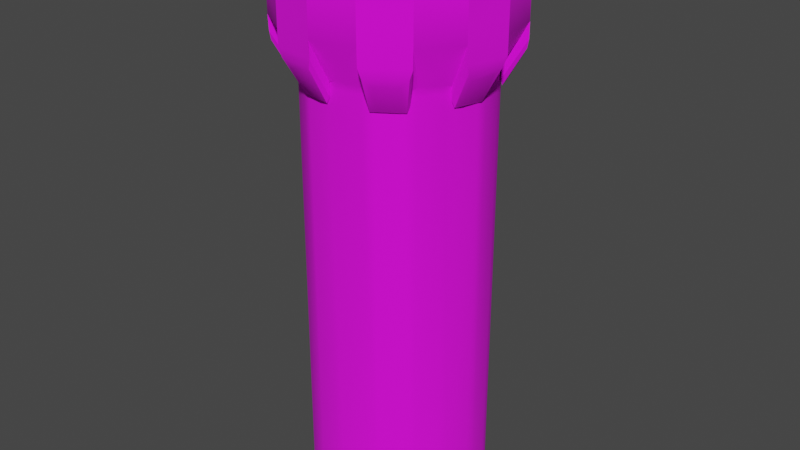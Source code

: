 # Source: tower.blend  (saved by Blender 2.90.8; exported with 4.5.12 LTS)
import bpy
from mathutils import Matrix  # noqa: F401  (used for matrix-valued properties, if any)

bpy.ops.wm.read_factory_settings(use_empty=True)
scene = bpy.context.scene
scene.name = 'Scene'

# ---- collections
col_collection = bpy.data.collections.new('Collection'); scene.collection.children.link(col_collection)

# ---- images (referenced by path relative to the original .blend; pixels are not part of the script)
import os
ASSET_DIR = os.environ.get("B2B_ASSET_DIR", "")  # directory of the original .blend (textures are referenced by path, not embedded)
HERE = os.path.dirname(os.path.abspath(__file__))  # packed textures are extracted next to this script under _unpacked/

def load_image(name, relpath, width, height, colorspace="sRGB"):
    """Load a texture the original file referenced (path relative to the .blend, or extracted next to this script)."""
    p = next((c for c in (os.path.join(HERE, relpath), os.path.join(ASSET_DIR, relpath)) if relpath and os.path.exists(c)), "")
    if p:
        img = bpy.data.images.load(p, check_existing=True)
        img.name = name
    else:  # same state as the original file: an image datablock whose file is absent (Cycles renders it pink)
        img = bpy.data.images.new(name, width, height)
        img.source = "FILE"
        img.filepath = "//" + (relpath or name)
    img.colorspace_settings.name = colorspace
    return img
img_material_001_base_color = load_image('Material.001 Base Color', 'tower_textrue.png', 1024, 1024, 'sRGB')

# ---- materials (node trees are filled in below, after node groups)
mat_material_001 = bpy.data.materials.new('Material.001')
mat_material_001.use_transparent_shadow = False

# ---- node groups
ng_auto_smooth = bpy.data.node_groups.new('Auto Smooth', 'GeometryNodeTree')
_s = ng_auto_smooth.interface.new_socket(name='Geometry', in_out='OUTPUT', socket_type='NodeSocketGeometry')
_s = ng_auto_smooth.interface.new_socket(name='Geometry', in_out='INPUT', socket_type='NodeSocketGeometry')
_s = ng_auto_smooth.interface.new_socket(name='Angle', in_out='INPUT', socket_type='NodeSocketFloat')
_s.subtype = 'ANGLE'
_s.min_value = 0.0
_s.max_value = 3.142
ng_auto_smooth.is_modifier = True
_N = ng_auto_smooth.nodes; _L = ng_auto_smooth.links
n0 = _N.new('NodeGroupOutput'); n0.name = 'Group Output'; n0.location = (480, -100)
n1 = _N.new('NodeGroupInput'); n1.name = 'Group Input'; n1.location = (-420, -300)
n2 = _N.new('NodeGroupInput'); n2.name = 'Group Input.001'; n2.location = (-60, -100)
n3 = _N.new('GeometryNodeSetShadeSmooth'); n3.name = 'Set Shade Smooth'; n3.location = (120, -100)
n3.domain = 'EDGE'
n4 = _N.new('GeometryNodeSetShadeSmooth'); n4.name = 'Set Shade Smooth.001'; n4.location = (300, -100)
n5 = _N.new('GeometryNodeInputMeshEdgeAngle'); n5.name = 'Edge Angle'; n5.location = (-420, -220)
n6 = _N.new('GeometryNodeInputEdgeSmooth'); n6.name = 'Is Edge Smooth'; n6.location = (-60, -160)
n7 = _N.new('GeometryNodeInputShadeSmooth'); n7.name = 'Is Face Smooth'; n7.location = (-240, -340)
n8 = _N.new('FunctionNodeBooleanMath'); n8.name = 'Boolean Math'; n8.location = (-60, -220)
n9 = _N.new('FunctionNodeCompare'); n9.name = 'Compare'; n9.location = (-240, -180)
n9.operation = 'LESS_EQUAL'
_L.new(n5.outputs[0], n9.inputs[0])
_L.new(n4.outputs[0], n0.inputs[0])
_L.new(n1.outputs[1], n9.inputs[1])
_L.new(n9.outputs[0], n8.inputs[0])
_L.new(n7.outputs[0], n8.inputs[1])
_L.new(n2.outputs[0], n3.inputs[0])
_L.new(n6.outputs[0], n3.inputs[1])
_L.new(n3.outputs[0], n4.inputs[0])
_L.new(n8.outputs[0], n3.inputs[2])
n0.is_active_output = True

# ---- material node trees
mat_material_001.use_nodes = True; mat_material_001.node_tree.nodes.clear()
_N = mat_material_001.node_tree.nodes; _L = mat_material_001.node_tree.links
n0 = _N.new('ShaderNodeBsdfPrincipled'); n0.name = 'Principled BSDF'; n0.location = (10, 300)
n0.distribution = 'GGX'
n0.subsurface_method = 'BURLEY'
n0.inputs[1].default_value = 0.01124
n0.inputs[2].default_value = 1.0
n0.inputs[3].default_value = 1.45
n0.inputs[13].default_value = 0.3539
n0.inputs[27].default_value = (0.0, 0.0, 0.0, 1.0)
n0.inputs[28].default_value = 1.0
n1 = _N.new('ShaderNodeOutputMaterial'); n1.name = 'Material Output'; n1.location = (300, 300)
n2 = _N.new('ShaderNodeTexImage'); n2.name = 'Image Texture'; n2.location = (-280, 270)
n2.image = img_material_001_base_color
_L.new(n0.outputs[0], n1.inputs[0])
_L.new(n2.outputs[0], n0.inputs[0])
n1.is_active_output = True

# ---- world
world_world = bpy.data.worlds.new('World'); scene.world = world_world
world_world.use_nodes = True; world_world.node_tree.nodes.clear()
_N = world_world.node_tree.nodes; _L = world_world.node_tree.links
n0 = _N.new('ShaderNodeOutputWorld'); n0.name = 'World Output'; n0.location = (300, 300)
n1 = _N.new('ShaderNodeBackground'); n1.name = 'Background'; n1.location = (10, 300)
n1.inputs[0].default_value = (0.05088, 0.05088, 0.05088, 1.0)
_L.new(n1.outputs[0], n0.inputs[0])
n0.is_active_output = True
world_world.color = (0.05088, 0.05088, 0.05088)
world_world.use_sun_shadow = False
world_world.sun_shadow_jitter_overblur = 0.0

# ---- meshes
me_cylinder = bpy.data.meshes.new('Cylinder')
me_cylinder.from_pydata([(-1.959e-08, 0.8925, 3.702), (0.3416, 0.8246, 3.7), (0.6311, 0.6311, 3.702), (0.8246, 0.3416, 3.702), (0.8925, -4.453e-08, 3.702), (0.8246, -0.3416, 3.702), (0.6311, -0.6311, 3.702), (0.3416, -0.8246, 3.702), (1.339e-07, -0.8925, 3.702), (-0.3416, -0.8246, 3.702), (-0.6311, -0.6311, 3.702), (-0.8246, -0.3416, 3.702), (-0.8925, 4.577e-09, 3.702), (-0.8246, 0.3416, 3.702), (-0.6311, 0.6311, 3.702), (-0.3416, 0.8246, 3.702), (0.3827, 0.9239, 3.702), (0.0, 1.0, 3.702), (0.7071, 0.7071, 3.702), (0.9239, 0.3827, 3.702), (1.0, -4.371e-08, 3.702), (0.9239, -0.3827, 3.702), (0.7071, -0.7071, 3.702), (0.3827, -0.9239, 3.702), (1.51e-07, -1.0, 3.702), (-0.3827, -0.9239, 3.702), (-0.7071, -0.7071, 3.702), (-0.9239, -0.3827, 3.702), (-1.0, 1.192e-08, 3.702), (-0.9239, 0.3827, 3.702), (-0.7071, 0.7071, 3.702), (-0.3827, 0.9239, 3.702), (-9.797e-09, 0.9463, 3.702), (0.3621, 0.8742, 3.702), (0.6691, 0.6691, 3.702), (0.8742, 0.3621, 3.702), (0.9463, -4.412e-08, 3.702), (0.8742, -0.3621, 3.702), (0.6691, -0.6691, 3.702), (0.3621, -0.8742, 3.702), (1.424e-07, -0.9463, 3.702), (-0.3621, -0.8742, 3.702), (-0.6691, -0.6691, 3.702), (-0.8742, -0.3621, 3.702), (-0.9463, 8.251e-09, 3.702), (-0.8742, 0.3621, 3.702), (-0.6691, 0.6691, 3.702), (-0.3621, 0.8742, 3.702), (0.3827, 0.9239, 3.982), (0.0, 1.0, 3.982), (0.9239, 0.3827, 3.982), (0.7071, 0.7071, 3.982), (0.9239, -0.3827, 3.982), (1.0, -4.371e-08, 3.982), (0.3827, -0.9239, 3.982), (0.7071, -0.7071, 3.982), (-0.3827, -0.9239, 3.982), (1.51e-07, -1.0, 3.982), (-0.9239, -0.3827, 3.982), (-0.7071, -0.7071, 3.982), (-0.9239, 0.3827, 3.982), (-1.0, 1.192e-08, 3.982), (-0.3827, 0.9239, 3.982), (-0.7071, 0.7071, 3.982), (0.1708, 0.8586, 3.701), (0.4863, 0.7278, 3.701), (0.7278, 0.4863, 3.702), (0.8586, 0.1708, 3.702), (0.8586, -0.1708, 3.702), (0.7278, -0.4863, 3.702), (0.4863, -0.7278, 3.702), (0.1708, -0.8586, 3.702), (-0.1708, -0.8586, 3.702), (-0.4863, -0.7278, 3.702), (-0.7278, -0.4863, 3.702), (-0.8586, -0.1708, 3.702), (-0.8586, 0.1708, 3.702), (-0.7278, 0.4863, 3.702), (-0.4863, 0.7278, 3.702), (-0.1708, 0.8586, 3.702), (0.0, 1.0, 3.341), (0.3827, 0.9239, 3.341), (0.7071, 0.7071, 3.341), (0.9239, 0.3827, 3.341), (1.0, -4.371e-08, 3.341), (0.9239, -0.3827, 3.341), (0.7071, -0.7071, 3.341), (0.3827, -0.9239, 3.341), (1.51e-07, -1.0, 3.341), (-0.3827, -0.9239, 3.341), (-0.7071, -0.7071, 3.341), (-0.9239, -0.3827, 3.341), (-1.0, 1.192e-08, 3.341), (-0.9239, 0.3827, 3.341), (-0.7071, 0.7071, 3.341), (-0.3827, 0.9239, 3.341), (0.0, 1.0, 3.341), (0.3827, 0.9239, 3.341), (0.3827, 0.9239, 3.702), (0.0, 1.0, 3.702), (0.7071, 0.7071, 3.702), (0.7071, 0.7071, 3.341), (0.9239, 0.3827, 3.341), (0.9239, 0.3827, 3.702), (1.0, -4.371e-08, 3.702), (1.0, -4.371e-08, 3.341), (0.9239, -0.3827, 3.341), (0.9239, -0.3827, 3.702), (0.7071, -0.7071, 3.702), (0.7071, -0.7071, 3.341), (0.3827, -0.9239, 3.341), (0.3827, -0.9239, 3.702), (1.51e-07, -1.0, 3.702), (1.51e-07, -1.0, 3.341), (-0.3827, -0.9239, 3.341), (-0.3827, -0.9239, 3.702), (-0.7071, -0.7071, 3.702), (-0.7071, -0.7071, 3.341), (-0.9239, -0.3827, 3.341), (-0.9239, -0.3827, 3.702), (-1.0, 1.192e-08, 3.702), (-1.0, 1.192e-08, 3.341), (-0.9239, 0.3827, 3.341), (-0.9239, 0.3827, 3.702), (-0.7071, 0.7071, 3.702), (-0.7071, 0.7071, 3.341), (-0.3827, 0.9239, 3.341), (-0.3827, 0.9239, 3.702), (-1.0, 1.192e-08, 3.982), (0.3827, 0.9239, 3.982), (0.0, 1.0, 3.982), (0.9239, 0.3827, 3.982), (0.7071, 0.7071, 3.982), (0.9239, -0.3827, 3.982), (1.0, -4.371e-08, 3.982), (0.3827, -0.9239, 3.982), (0.7071, -0.7071, 3.982), (-0.3827, -0.9239, 3.982), (1.51e-07, -1.0, 3.982), (-0.9239, -0.3827, 3.982), (-0.7071, -0.7071, 3.982), (-0.9239, 0.3827, 3.982), (-0.3827, 0.9239, 3.982), (-0.7071, 0.7071, 3.982), (-3.643e-08, 0.8002, 2.984), (0.3062, 0.7393, 2.984), (0.5658, 0.5658, 2.984), (0.7393, 0.3062, 2.984), (0.8002, -4.523e-08, 2.984), (0.7393, -0.3062, 2.984), (0.5658, -0.5658, 2.984), (0.3062, -0.7393, 2.984), (1.191e-07, -0.8002, 2.984), (-0.3062, -0.7393, 2.984), (-0.5658, -0.5658, 2.984), (-0.7393, -0.3062, 2.984), (-0.8002, -1.736e-09, 2.984), (-0.7393, 0.3062, 2.984), (-0.5658, 0.5658, 2.984), (-0.3062, 0.7393, 2.984), (0.3827, 0.9239, 3.485), (1.194e-07, 1.0, 3.485), (0.7071, 0.7071, 3.485), (0.9239, 0.3827, 3.485), (1.0, -4.371e-08, 3.485), (0.9239, -0.3827, 3.485), (0.7071, -0.7071, 3.485), (0.3827, -0.9239, 3.485), (2.704e-07, -1.0, 3.485), (-0.3827, -0.9239, 3.485), (-0.7071, -0.7071, 3.485), (-0.9239, -0.3827, 3.485), (-1.0, 1.192e-08, 3.485), (-0.9239, 0.3827, 3.485), (-0.7071, 0.7071, 3.485), (-0.3827, 0.9239, 3.485), (-1.0, 1.192e-08, 3.765), (0.3827, 0.9239, 3.765), (1.194e-07, 1.0, 3.765), (0.9239, 0.3827, 3.765), (0.7071, 0.7071, 3.765), (0.9239, -0.3827, 3.765), (1.0, -4.371e-08, 3.765), (0.3827, -0.9239, 3.765), (0.7071, -0.7071, 3.765), (-0.3827, -0.9239, 3.765), (2.704e-07, -1.0, 3.765), (-0.9239, -0.3827, 3.765), (-0.7071, -0.7071, 3.765), (-0.9239, 0.3827, 3.765), (-0.3827, 0.9239, 3.765), (-0.7071, 0.7071, 3.765), (0.07578, 0.9472, 3.056), (6.81e-08, 0.9938, 3.203), (0.0222, 0.9827, 3.127), (0.2925, 0.9041, 3.056), (0.3804, 0.9243, 3.203), (0.3556, 0.9182, 3.127), (0.7233, 0.6162, 3.056), (0.7027, 0.7027, 3.203), (0.7106, 0.6792, 3.127), (0.8461, 0.4325, 3.056), (0.9226, 0.3846, 3.203), (0.9007, 0.3978, 3.127), (0.9472, -0.07578, 3.056), (1.0, -4.371e-08, 3.19), (0.9845, -0.0222, 3.123), (0.9041, -0.2925, 3.056), (0.9254, -0.3753, 3.201), (0.9185, -0.3541, 3.126), (0.6162, -0.7233, 3.056), (0.7027, -0.7027, 3.203), (0.6792, -0.7106, 3.127), (0.4325, -0.8461, 3.056), (0.3846, -0.9226, 3.203), (0.3978, -0.9007, 3.127), (-0.07578, -0.9472, 3.056), (2.192e-07, -0.9938, 3.203), (-0.0222, -0.9827, 3.127), (-0.2925, -0.9041, 3.056), (-0.3804, -0.9243, 3.203), (-0.3556, -0.9182, 3.127), (-0.7233, -0.6162, 3.056), (-0.7027, -0.7027, 3.203), (-0.7106, -0.6792, 3.127), (-0.8461, -0.4325, 3.056), (-0.9226, -0.3846, 3.203), (-0.9007, -0.3978, 3.127), (-0.9472, 0.07578, 3.056), (-1.0, 1.192e-08, 3.19), (-0.9845, 0.0222, 3.123), (-0.9041, 0.2925, 3.056), (-0.9254, 0.3753, 3.201), (-0.9185, 0.3541, 3.126), (-0.6162, 0.7233, 3.056), (-0.7027, 0.7027, 3.203), (-0.6792, 0.7106, 3.127), (-0.4325, 0.8461, 3.056), (-0.3846, 0.9226, 3.203), (-0.3978, 0.9007, 3.127), (0.07578, 0.8229, 2.834), (2.66e-08, 0.8002, 2.869), (0.0222, 0.8068, 2.816), (0.2449, 0.7892, 2.834), (0.3062, 0.7393, 2.869), (0.2883, 0.7539, 2.816), (0.6354, 0.5283, 2.834), (0.5658, 0.5658, 2.869), (0.5862, 0.5548, 2.816), (0.7312, 0.3849, 2.834), (0.7393, 0.3062, 2.869), (0.7369, 0.3293, 2.816), (0.8002, -4.523e-08, 2.827), (0.8229, -0.07578, 2.834), (0.8068, -0.0222, 2.804), (0.7892, -0.2449, 2.834), (0.7393, -0.3062, 2.874), (0.7539, -0.2883, 2.818), (0.5658, -0.5658, 2.869), (0.5283, -0.6354, 2.834), (0.5548, -0.5862, 2.816), (0.3849, -0.7312, 2.834), (0.3062, -0.7393, 2.869), (0.3293, -0.7369, 2.816), (1.821e-07, -0.8002, 2.869), (-0.07578, -0.8229, 2.834), (-0.02219, -0.8068, 2.816), (-0.2449, -0.7892, 2.834), (-0.3062, -0.7393, 2.869), (-0.2883, -0.7539, 2.816), (-0.5658, -0.5658, 2.869), (-0.6354, -0.5283, 2.834), (-0.5862, -0.5548, 2.816), (-0.7312, -0.3849, 2.834), (-0.7393, -0.3062, 2.869), (-0.7369, -0.3293, 2.816), (-0.8002, -1.736e-09, 2.827), (-0.8229, 0.07578, 2.834), (-0.8068, 0.0222, 2.804), (-0.7892, 0.2449, 2.834), (-0.7393, 0.3062, 2.874), (-0.7539, 0.2883, 2.818), (-0.5658, 0.5658, 2.869), (-0.5283, 0.6354, 2.834), (-0.5548, 0.5862, 2.816), (-0.3849, 0.7312, 2.834), (-0.3062, 0.7393, 2.869), (-0.3293, 0.7369, 2.816), (0.3416, 0.8246, 3.81), (0.3243, 0.8352, 3.859), (0.01996, 0.8957, 3.859), (-1.959e-08, 0.8925, 3.81), (0.8246, 0.3416, 3.81), (0.8199, 0.3612, 3.859), (0.6475, 0.6193, 3.859), (0.6311, 0.6311, 3.81), (0.8246, -0.3416, 3.81), (0.8352, -0.3243, 3.859), (0.8957, -0.01996, 3.859), (0.8925, -4.453e-08, 3.81), (0.3416, -0.8246, 3.81), (0.3612, -0.8199, 3.859), (0.6193, -0.6475, 3.859), (0.6311, -0.6311, 3.81), (-0.3243, -0.8352, 3.859), (-0.3416, -0.8246, 3.81), (-0.01996, -0.8957, 3.859), (1.339e-07, -0.8925, 3.81), (-0.8246, -0.3416, 3.81), (-0.8199, -0.3612, 3.859), (-0.6475, -0.6193, 3.859), (-0.6311, -0.6311, 3.81), (-0.8246, 0.3416, 3.81), (-0.8352, 0.3243, 3.859), (-0.8957, 0.01996, 3.859), (-0.8925, 4.577e-09, 3.81), (-0.3612, 0.8199, 3.859), (-0.3416, 0.8246, 3.81), (-0.6193, 0.6475, 3.859), (-0.6311, 0.6311, 3.81), (0.01996, 0.9351, 3.963), (-7.599e-09, 0.9583, 3.982), (0.3667, 0.8854, 3.982), (0.3394, 0.8716, 3.963), (0.6753, 0.6471, 3.963), (0.6776, 0.6776, 3.982), (0.8854, 0.3667, 3.982), (0.8563, 0.3763, 3.963), (0.9351, -0.01996, 3.963), (0.9583, -4.403e-08, 3.982), (0.8854, -0.3667, 3.982), (0.8716, -0.3394, 3.963), (0.6471, -0.6753, 3.963), (0.6776, -0.6776, 3.982), (0.3667, -0.8854, 3.982), (0.3763, -0.8563, 3.963), (-0.01996, -0.9351, 3.963), (1.443e-07, -0.9583, 3.982), (-0.3394, -0.8716, 3.963), (-0.3667, -0.8854, 3.982), (-0.6753, -0.6471, 3.963), (-0.6776, -0.6776, 3.982), (-0.8854, -0.3667, 3.982), (-0.8563, -0.3763, 3.963), (-0.9351, 0.01996, 3.963), (-0.9583, 9.075e-09, 3.982), (-0.8854, 0.3667, 3.982), (-0.8716, 0.3394, 3.963), (-0.6471, 0.6753, 3.963), (-0.6776, 0.6776, 3.982), (-0.3667, 0.8854, 3.982), (-0.3763, 0.8563, 3.963), (0.04904, 0.7904, 2.934), (-0.04904, 0.7904, 2.934), (-0.05989, 0.8034, 3.011), (0.2572, 0.749, 2.934), (0.3679, 0.727, 3.006), (0.3478, 0.7115, 2.934), (0.5242, 0.5936, 2.934), (0.5257, 0.6104, 3.011), (0.5936, 0.5242, 2.934), (0.7742, 0.2539, 3.006), (0.749, 0.2572, 2.934), (0.7115, 0.3478, 2.934), (0.7904, 0.04904, 2.934), (0.8034, 0.05989, 3.011), (0.7904, -0.04904, 2.934), (0.727, -0.3679, 3.006), (0.7115, -0.3478, 2.934), (0.749, -0.2572, 2.934), (0.5936, -0.5242, 2.934), (0.6104, -0.5257, 3.011), (0.5242, -0.5936, 2.934), (0.2539, -0.7742, 3.006), (0.2572, -0.749, 2.934), (0.3478, -0.7115, 2.934), (0.04904, -0.7904, 2.934), (0.05989, -0.8034, 3.011), (-0.04904, -0.7904, 2.934), (-0.3679, -0.727, 3.006), (-0.3478, -0.7115, 2.934), (-0.2572, -0.749, 2.934), (-0.5242, -0.5936, 2.934), (-0.5257, -0.6104, 3.011), (-0.5936, -0.5242, 2.934), (-0.7742, -0.2539, 3.006), (-0.749, -0.2572, 2.934), (-0.7115, -0.3478, 2.934), (-0.7904, -0.04904, 2.934), (-0.8034, -0.05989, 3.011), (-0.7904, 0.04904, 2.934), (-0.727, 0.3679, 3.006), (-0.7115, 0.3478, 2.934), (-0.749, 0.2572, 2.934), (-0.5936, 0.5242, 2.934), (-0.6104, 0.5257, 3.011), (-0.5242, 0.5936, 2.934), (-0.3478, 0.7115, 2.934), (-0.2539, 0.7742, 3.006), (-0.2572, 0.749, 2.934), (0.04904, 0.7904, -0.9159), (-7.544e-08, 0.7492, -0.9659), (-0.04904, 0.7904, -0.9159), (0.2572, 0.749, -0.9159), (0.3478, 0.7115, -0.9159), (0.2867, 0.6922, -0.9659), (0.5242, 0.5936, -0.9159), (0.5936, 0.5242, -0.9159), (0.5298, 0.5298, -0.9659), (0.7115, 0.3478, -0.9159), (0.749, 0.2572, -0.9159), (0.6922, 0.2867, -0.9659), (0.7904, 0.04904, -0.9159), (0.7904, -0.04904, -0.9159), (0.7492, -4.47e-08, -0.9659), (0.749, -0.2572, -0.9159), (0.7115, -0.3478, -0.9159), (0.6922, -0.2867, -0.9659), (0.5936, -0.5242, -0.9159), (0.5242, -0.5936, -0.9159), (0.5298, -0.5298, -0.9659), (0.3478, -0.7115, -0.9159), (0.2572, -0.749, -0.9159), (0.2867, -0.6922, -0.9659), (0.04904, -0.7904, -0.9159), (-0.04904, -0.7904, -0.9159), (8.103e-08, -0.7492, -0.9659), (-0.2572, -0.749, -0.9159), (-0.3478, -0.7115, -0.9159), (-0.2867, -0.6922, -0.9659), (-0.5242, -0.5936, -0.9159), (-0.5936, -0.5242, -0.9159), (-0.5298, -0.5298, -0.9659), (-0.7115, -0.3478, -0.9159), (-0.749, -0.2572, -0.9159), (-0.6922, -0.2867, -0.9659), (-0.7904, -0.04904, -0.9159), (-0.7904, 0.04904, -0.9159), (-0.7492, -1.211e-08, -0.9659), (-0.749, 0.2572, -0.9159), (-0.7115, 0.3478, -0.9159), (-0.6922, 0.2867, -0.9659), (-0.5936, 0.5242, -0.9159), (-0.5242, 0.5936, -0.9159), (-0.5298, 0.5298, -0.9659), (-0.3478, 0.7115, -0.9159), (-0.2572, 0.749, -0.9159), (-0.2867, 0.6922, -0.9659), (0.1587, 0.798, 3.638), (0.1708, 0.8586, 3.7), (-1.232e-07, 0.8925, 3.701), (-8.91e-06, 0.8296, 3.638), (0.452, 0.6765, 3.638), (0.4863, 0.7278, 3.7), (0.3416, 0.8246, 3.699), (0.3175, 0.7665, 3.639), (0.6765, 0.452, 3.639), (0.7278, 0.4863, 3.701), (0.6311, 0.6311, 3.701), (0.5866, 0.5866, 3.638), (0.798, 0.1587, 3.639), (0.8586, 0.1708, 3.701), (0.8246, 0.3416, 3.701), (0.7664, 0.3175, 3.639), (0.798, -0.1588, 3.639), (0.8586, -0.1708, 3.701), (0.8925, -2.938e-07, 3.701), (0.8296, -1.552e-05, 3.639), (0.6765, -0.4521, 3.639), (0.7278, -0.4863, 3.701), (0.8246, -0.3416, 3.701), (0.7664, -0.3175, 3.639), (0.452, -0.6765, 3.639), (0.4863, -0.7278, 3.701), (0.6311, -0.6311, 3.701), (0.5866, -0.5866, 3.639), (0.1587, -0.798, 3.639), (0.1708, -0.8586, 3.701), (0.3416, -0.8246, 3.701), (0.3175, -0.7665, 3.639), (-0.1587, -0.798, 3.639), (-0.1708, -0.8586, 3.701), (3.016e-08, -0.8925, 3.701), (-6.326e-06, -0.8296, 3.639), (-0.4521, -0.6765, 3.639), (-0.4863, -0.7278, 3.701), (-0.3416, -0.8246, 3.701), (-0.3175, -0.7665, 3.639), (-0.6765, -0.4521, 3.639), (-0.7278, -0.4863, 3.701), (-0.6311, -0.6311, 3.701), (-0.5866, -0.5866, 3.639), (-0.798, -0.1588, 3.639), (-0.8586, -0.1708, 3.701), (-0.8246, -0.3416, 3.701), (-0.7665, -0.3175, 3.639), (-0.798, 0.1587, 3.639), (-0.8586, 0.1708, 3.701), (-0.8925, -2.447e-07, 3.701), (-0.8296, -1.547e-05, 3.639), (-0.6765, 0.452, 3.639), (-0.7278, 0.4863, 3.701), (-0.8246, 0.3416, 3.701), (-0.7665, 0.3175, 3.639), (-0.4521, 0.6765, 3.639), (-0.4863, 0.7278, 3.701), (-0.6311, 0.6311, 3.701), (-0.5866, 0.5866, 3.639), (-0.1587, 0.798, 3.639), (-0.1708, 0.8586, 3.701), (-0.3416, 0.8246, 3.701), (-0.3175, 0.7664, 3.639)], [], [(55, 54, 135, 136), (81, 16, 18, 82), (374, 376, 424, 422), (83, 19, 20, 84), (92, 28, 120, 121), (85, 21, 22, 86), (53, 52, 133, 134), (87, 23, 24, 88), (373, 371, 150, 151), (89, 25, 26, 90), (19, 83, 102, 103), (91, 27, 28, 92), (51, 50, 131, 132), (93, 29, 30, 94), (72, 8, 482, 481), (368, 370, 418, 416), (95, 31, 17, 80), (391, 389, 156, 157), (44, 12, 315, 345), (33, 34, 18, 16), (35, 19, 50, 326), (35, 36, 20, 19), (37, 38, 22, 21), (36, 4, 299, 329), (39, 40, 24, 23), (15, 47, 350, 317), (41, 42, 26, 25), (325, 326, 50, 51), (43, 44, 28, 27), (50, 19, 103, 131), (45, 46, 30, 29), (47, 31, 62, 350), (47, 32, 17, 31), (15, 79, 0, 32, 47), (42, 10, 311, 341), (13, 77, 14, 46, 45), (294, 293, 327, 324), (11, 75, 12, 44, 43), (349, 350, 62, 63), (9, 73, 10, 42, 41), (34, 2, 295, 325), (7, 71, 8, 40, 39), (12, 76, 13, 312, 315), (5, 69, 6, 38, 37), (345, 346, 60, 61), (3, 67, 4, 36, 35), (40, 8, 307, 337), (1, 65, 2, 34, 33), (318, 316, 351, 348), (33, 16, 48, 322), (18, 34, 325, 51), (37, 21, 52, 330), (39, 23, 54, 334), (41, 25, 56, 339), (43, 27, 58, 342), (45, 29, 60, 346), (30, 46, 349, 63), (46, 14, 319, 349), (13, 45, 346, 312), (11, 43, 342, 308), (9, 41, 339, 305), (7, 39, 334, 300), (5, 37, 330, 296), (3, 35, 326, 292), (1, 33, 322, 288), (49, 48, 129, 130), (321, 322, 48, 49), (20, 36, 329, 53), (17, 32, 321, 49), (302, 301, 335, 332), (32, 0, 291, 321), (367, 365, 148, 149), (329, 330, 52, 53), (27, 91, 118, 119), (14, 78, 15, 317, 319), (298, 297, 331, 328), (22, 38, 333, 55), (306, 304, 338, 336), (2, 66, 3, 292, 295), (333, 334, 54, 55), (6, 70, 7, 300, 303), (17, 49, 130, 99), (24, 40, 337, 57), (310, 309, 343, 340), (4, 68, 5, 296, 299), (337, 339, 56, 57), (362, 364, 412, 410), (8, 72, 9, 305, 307), (26, 42, 341, 59), (314, 313, 347, 344), (38, 6, 303, 333), (82, 18, 100, 101), (341, 342, 58, 59), (10, 74, 11, 308, 311), (290, 289, 323, 320), (28, 44, 345, 61), (56, 25, 115, 137), (399, 353, 402, 446), (361, 359, 146, 147), (24, 57, 138, 112), (83, 361, 147, 102), (357, 358, 406, 404), (85, 367, 149, 106), (90, 26, 116, 117), (87, 373, 151, 110), (16, 81, 97, 98), (89, 379, 153, 114), (18, 51, 132, 100), (91, 385, 155, 118), (396, 397, 445, 443), (93, 391, 157, 122), (80, 17, 99, 96), (354, 80, 96, 144), (365, 84, 105, 148), (389, 92, 121, 156), (371, 367, 85, 86), (395, 391, 93, 94), (371, 86, 109, 150), (95, 398, 159, 126), (377, 373, 87, 88), (354, 398, 95, 80), (81, 356, 145, 97), (377, 88, 113, 152), (359, 356, 81, 82), (383, 379, 89, 90), (359, 82, 101, 146), (383, 90, 117, 154), (365, 361, 83, 84), (106, 149, 256, 208), (138, 137, 185, 186), (136, 135, 183, 184), (159, 158, 282, 286), (134, 133, 181, 182), (157, 156, 276, 280), (107, 106, 208, 165), (132, 131, 179, 180), (155, 154, 270, 274), (102, 147, 250, 202), (130, 129, 177, 178), (153, 152, 264, 268), (120, 128, 176, 172), (151, 150, 258, 262), (126, 159, 286, 238), (149, 148, 252, 256), (199, 162, 163, 202), (147, 146, 247, 250), (146, 101, 199, 247), (139, 119, 171, 187), (243, 240, 192, 195), (235, 174, 175, 238), (116, 140, 188, 170), (379, 377, 152, 153), (57, 56, 137, 138), (84, 20, 104, 105), (380, 382, 430, 428), (59, 58, 139, 140), (20, 53, 134, 104), (29, 93, 122, 123), (60, 29, 123, 141), (385, 383, 154, 155), (61, 60, 141, 128), (52, 21, 107, 133), (389, 385, 91, 92), (63, 62, 142, 143), (352, 355, 403, 400), (21, 85, 106, 107), (386, 388, 436, 434), (94, 30, 124, 125), (392, 394, 442, 440), (360, 363, 409, 407), (395, 94, 125, 158), (86, 22, 108, 109), (398, 395, 158, 159), (366, 369, 415, 413), (22, 55, 136, 108), (31, 95, 126, 127), (401, 405, 408, 411, 414, 417, 420, 423, 426, 429, 432, 435, 438, 441, 444, 447), (54, 23, 111, 135), (30, 63, 143, 124), (372, 375, 421, 419), (48, 16, 98, 129), (23, 87, 110, 111), (28, 61, 128, 120), (378, 381, 427, 425), (26, 59, 140, 116), (58, 27, 119, 139), (88, 24, 112, 113), (384, 387, 433, 431), (62, 31, 127, 142), (390, 393, 439, 437), (25, 89, 114, 115), (97, 145, 244, 196), (249, 246, 198, 201), (255, 253, 204, 207), (261, 259, 210, 213), (267, 265, 216, 219), (273, 271, 222, 225), (279, 277, 228, 231), (285, 283, 234, 237), (173, 172, 176, 189), (169, 168, 186, 185), (165, 164, 182, 181), (160, 161, 178, 177), (175, 174, 191, 190), (171, 170, 188, 187), (167, 166, 184, 183), (163, 162, 180, 179), (193, 161, 160, 196), (103, 102, 202, 163), (148, 105, 205, 252), (150, 109, 211, 258), (152, 113, 217, 264), (154, 117, 223, 270), (156, 121, 229, 276), (127, 126, 238, 175), (98, 97, 196, 160), (140, 139, 187, 188), (211, 166, 167, 214), (96, 99, 161, 193), (128, 141, 189, 176), (101, 100, 162, 199), (143, 142, 190, 191), (205, 164, 165, 208), (141, 123, 173, 189), (110, 151, 262, 214), (105, 104, 164, 205), (124, 143, 191, 174), (217, 168, 169, 220), (109, 108, 166, 211), (129, 98, 160, 177), (111, 110, 214, 167), (142, 127, 175, 190), (113, 112, 168, 217), (100, 132, 180, 162), (114, 153, 268, 220), (115, 114, 220, 169), (112, 138, 186, 168), (223, 170, 171, 226), (117, 116, 170, 223), (137, 115, 169, 185), (119, 118, 226, 171), (99, 130, 178, 161), (121, 120, 172, 229), (131, 103, 163, 179), (118, 155, 274, 226), (123, 122, 232, 173), (104, 134, 182, 164), (229, 172, 173, 232), (158, 125, 235, 282), (133, 107, 165, 181), (125, 124, 174, 235), (108, 136, 184, 166), (145, 144, 241, 244), (135, 111, 167, 183), (122, 157, 280, 232), (193, 196, 197, 194), (194, 197, 195, 192), (199, 202, 203, 200), (200, 203, 201, 198), (205, 208, 209, 206), (206, 209, 207, 204), (211, 214, 215, 212), (212, 215, 213, 210), (217, 220, 221, 218), (218, 221, 219, 216), (223, 226, 227, 224), (224, 227, 225, 222), (229, 232, 233, 230), (230, 233, 231, 228), (235, 238, 239, 236), (236, 239, 237, 234), (240, 243, 245, 242), (242, 245, 244, 241), (246, 249, 251, 248), (248, 251, 250, 247), (253, 255, 257, 254), (254, 257, 256, 252), (259, 261, 263, 260), (260, 263, 262, 258), (265, 267, 269, 266), (266, 269, 268, 264), (271, 273, 275, 272), (272, 275, 274, 270), (277, 279, 281, 278), (278, 281, 280, 276), (283, 285, 287, 284), (284, 287, 286, 282), (196, 244, 245, 197), (197, 245, 243, 195), (241, 193, 194, 242), (242, 194, 192, 240), (198, 246, 248, 200), (200, 248, 247, 199), (202, 250, 251, 203), (203, 251, 249, 201), (204, 253, 254, 206), (206, 254, 252, 205), (208, 256, 257, 209), (209, 257, 255, 207), (210, 259, 260, 212), (212, 260, 258, 211), (214, 262, 263, 215), (215, 263, 261, 213), (216, 265, 266, 218), (218, 266, 264, 217), (220, 268, 269, 221), (221, 269, 267, 219), (222, 271, 272, 224), (224, 272, 270, 223), (226, 274, 275, 227), (227, 275, 273, 225), (228, 277, 278, 230), (230, 278, 276, 229), (232, 280, 281, 233), (233, 281, 279, 231), (234, 283, 284, 236), (236, 284, 282, 235), (238, 286, 287, 239), (239, 287, 285, 237), (144, 96, 193, 241), (289, 290, 291, 288), (293, 294, 295, 292), (297, 298, 299, 296), (301, 302, 303, 300), (304, 306, 307, 305), (309, 310, 311, 308), (313, 314, 315, 312), (316, 318, 319, 317), (321, 291, 290, 320), (288, 322, 323, 289), (294, 324, 325, 295), (292, 326, 327, 293), (298, 328, 329, 299), (296, 330, 331, 297), (302, 332, 333, 303), (300, 334, 335, 301), (306, 336, 337, 307), (305, 339, 338, 304), (310, 340, 341, 311), (308, 342, 343, 309), (314, 344, 345, 315), (312, 346, 347, 313), (318, 348, 349, 319), (317, 350, 351, 316), (350, 349, 348, 351), (346, 345, 344, 347), (342, 341, 340, 343), (339, 337, 336, 338), (334, 333, 332, 335), (330, 329, 328, 331), (326, 325, 324, 327), (322, 321, 320, 323), (0, 64, 1, 288, 291), (352, 353, 354), (355, 356, 357), (358, 359, 360), (361, 362, 363), (364, 365, 366), (367, 368, 369), (370, 371, 372), (373, 374, 375), (376, 377, 378), (379, 380, 381), (382, 383, 384), (385, 386, 387), (388, 389, 390), (391, 392, 393), (394, 395, 396), (397, 398, 399), (400, 401, 402), (403, 404, 405), (406, 407, 408), (409, 410, 411), (412, 413, 414), (415, 416, 417), (418, 419, 420), (421, 422, 423), (424, 425, 426), (427, 428, 429), (430, 431, 432), (433, 434, 435), (436, 437, 438), (439, 440, 441), (442, 443, 444), (445, 446, 447), (354, 356, 355, 352), (356, 359, 358, 357), (359, 361, 363, 360), (361, 365, 364, 362), (365, 367, 369, 366), (367, 371, 370, 368), (371, 373, 375, 372), (373, 377, 376, 374), (377, 379, 381, 378), (379, 383, 382, 380), (383, 385, 387, 384), (385, 389, 388, 386), (389, 391, 393, 390), (391, 395, 394, 392), (395, 398, 397, 396), (398, 354, 353, 399), (400, 403, 405, 401), (404, 406, 408, 405), (407, 409, 411, 408), (410, 412, 414, 411), (413, 415, 417, 414), (416, 418, 420, 417), (419, 421, 423, 420), (422, 424, 426, 423), (425, 427, 429, 426), (428, 430, 432, 429), (431, 433, 435, 432), (434, 436, 438, 435), (437, 439, 441, 438), (440, 442, 444, 441), (443, 445, 447, 444), (446, 402, 401, 447), (390, 437, 436, 388), (433, 387, 386, 434), (368, 416, 415, 369), (412, 364, 366, 413), (392, 440, 439, 393), (372, 419, 418, 370), (396, 443, 442, 394), (374, 422, 421, 375), (399, 446, 445, 397), (378, 425, 424, 376), (357, 404, 403, 355), (402, 353, 352, 400), (380, 428, 427, 381), (360, 407, 406, 358), (384, 431, 430, 382), (362, 410, 409, 363), (356, 354, 144, 145), (1, 64, 449, 454), (8, 71, 477, 482), (73, 9, 486, 485), (9, 72, 481, 486), (74, 10, 490, 489), (10, 73, 485, 490), (75, 11, 494, 493), (11, 74, 489, 494), (76, 12, 498, 497), (12, 75, 493, 498), (77, 13, 502, 501), (13, 76, 497, 502), (78, 14, 506, 505), (0, 79, 509, 450), (14, 77, 501, 506), (455, 448, 451, 508, 511, 504, 507, 500, 503, 496, 499, 492, 495, 488, 491, 484, 487, 480, 483, 476, 479, 472, 475, 468, 471, 464, 467, 460, 463, 456, 459, 452), (79, 15, 510, 509), (66, 2, 458, 457), (15, 78, 505, 510), (2, 65, 453, 458), (65, 1, 454, 453), (67, 3, 462, 461), (3, 66, 457, 462), (68, 4, 466, 465), (4, 67, 461, 466), (69, 5, 470, 469), (5, 68, 465, 470), (70, 6, 474, 473), (6, 69, 469, 474), (71, 7, 478, 477), (7, 70, 473, 478), (449, 450, 451, 448), (453, 454, 455, 452), (457, 458, 459, 456), (461, 462, 463, 460), (465, 466, 467, 464), (469, 470, 471, 468), (473, 474, 475, 472), (477, 478, 479, 476), (481, 482, 483, 480), (485, 486, 487, 484), (489, 490, 491, 488), (493, 494, 495, 492), (497, 498, 499, 496), (501, 502, 503, 500), (505, 506, 507, 504), (509, 510, 511, 508), (454, 449, 448, 455), (458, 453, 452, 459), (462, 457, 456, 463), (466, 461, 460, 467), (470, 465, 464, 471), (474, 469, 468, 475), (478, 473, 472, 479), (482, 477, 476, 483), (486, 481, 480, 487), (490, 485, 484, 491), (494, 489, 488, 495), (498, 493, 492, 499), (502, 497, 496, 503), (506, 501, 500, 507), (510, 505, 504, 511), (450, 509, 508, 451), (64, 0, 450, 449)])
me_cylinder.polygons.foreach_set('use_smooth', [True] * 498)
_uv = me_cylinder.uv_layers.new(name='UVMap')
_uv.uv.foreach_set('vector', [0.0, 0.0, 0.0, 0.0, 0.0, 0.0, 0.0, 0.0, 0.6696, 0.06122, 0.6671, 0.005288, 0.7282, 0.001733, 0.7307, 0.05766, 0.3712, 0.1228, 0.3956, 0.1243, 0.3976, 0.7211, 0.3732, 0.7195, 0.7926, 0.05593, 0.7901, 0.0, 0.8434, 0.0003519, 0.8458, 0.05628, 0.0, 0.0, 0.0, 0.0, 0.0, 0.0, 0.0, 0.0, 0.2618, 0.05625, 0.2616, 0.0002402, 0.3244, 0.0, 0.3246, 0.05601, 0.0, 0.0, 0.0, 0.0, 0.0, 0.0, 0.0, 0.0, 0.3828, 0.05744, 0.3826, 0.001434, 0.4274, 0.004324, 0.4276, 0.06033, 0.9395, 0.0, 0.9395, 0.06676, 0.9352, 0.05744, 0.9359, 0.009632, 0.03486, 0.05691, 0.035, 0.0009265, 0.09618, 0.0, 0.09605, 0.05598, 0.0, 0.0, 0.0, 0.0, 0.0, 0.0, 0.0, 0.0, 0.158, 0.05691, 0.1581, 0.0009265, 0.2113, 0.003565, 0.2112, 0.05955, 0.0, 0.0, 0.0, 0.0, 0.0, 0.0, 0.0, 0.0, 0.4612, 0.05924, 0.4597, 0.003265, 0.5209, 0.0007431, 0.5224, 0.05672, 0.9336, 0.9039, 0.9345, 0.926, 0.9343, 0.926, 0.9334, 0.9039, 0.2767, 0.1214, 0.3108, 0.1213, 0.3128, 0.718, 0.2787, 0.7182, 0.5842, 0.05597, 0.5828, 0.0, 0.6359, 0.001149, 0.6373, 0.05712, 0.9415, 0.06676, 0.9415, 0.1284, 0.9372, 0.1203, 0.9379, 0.07561, 0.1163, 0.9112, 0.1222, 0.9108, 0.1222, 0.9274, 0.1149, 0.9548, 0.948, 0.05901, 0.948, 0.001629, 0.9565, 0.0, 0.9565, 0.06064, 0.9323, 0.6031, 0.9395, 0.6035, 0.9395, 0.647, 0.9339, 0.6467, 0.9638, 0.1258, 0.9638, 0.06839, 0.9723, 0.06676, 0.9723, 0.1274, 0.965, 0.001629, 0.965, 0.05901, 0.9565, 0.06064, 0.9565, 0.0, 0.9526, 0.4007, 0.9521, 0.4067, 0.9348, 0.4065, 0.9077, 0.3986, 0.9627, 0.3078, 0.9627, 0.3652, 0.9542, 0.3669, 0.9542, 0.3062, 0.06186, 0.9108, 0.06994, 0.911, 0.07175, 0.9545, 0.06186, 0.9274, 0.9627, 0.2439, 0.9627, 0.1866, 0.9712, 0.1849, 0.9712, 0.2456, 0.9853, 0.7312, 0.9853, 0.7893, 0.9788, 0.7906, 0.9788, 0.7299, 0.9627, 0.3046, 0.9627, 0.2472, 0.9712, 0.2456, 0.9712, 0.3062, 0.0, 0.0, 0.0, 0.0, 0.0, 0.0, 0.0, 0.0, 0.9625, 0.6854, 0.9625, 0.628, 0.971, 0.6264, 0.971, 0.687, 0.06994, 0.911, 0.07802, 0.9112, 0.07802, 0.9547, 0.07175, 0.9545, 0.9795, 0.6854, 0.9795, 0.628, 0.9879, 0.6264, 0.9879, 0.687, 0.971, 0.6838, 0.971, 0.6567, 0.971, 0.6296, 0.9795, 0.628, 0.9795, 0.6854, 0.008496, 0.954, 9.59e-09, 0.9538, 0.0, 0.9372, 0.0104, 0.9105, 0.954, 0.6838, 0.954, 0.6567, 0.954, 0.6296, 0.9625, 0.628, 0.9625, 0.6854, 0.9334, 0.2815, 0.9349, 0.2339, 0.9513, 0.232, 0.9497, 0.2819, 0.9542, 0.303, 0.9542, 0.2759, 0.9542, 0.2488, 0.9627, 0.2472, 0.9627, 0.3046, 0.9842, 0.3083, 0.9842, 0.2502, 0.9908, 0.2489, 0.9908, 0.3096, 0.9542, 0.2423, 0.9542, 0.2153, 0.9542, 0.1882, 0.9627, 0.1866, 0.9627, 0.2439, 0.9164, 0.6463, 0.9077, 0.6463, 0.9077, 0.6297, 0.9183, 0.6028, 0.9712, 0.3095, 0.9712, 0.3365, 0.9712, 0.3636, 0.9627, 0.3652, 0.9627, 0.3078, 0.9556, 0.5867, 0.9548, 0.5618, 0.9541, 0.5369, 0.9713, 0.5369, 0.9729, 0.5867, 0.9735, 0.003259, 0.9735, 0.03032, 0.9735, 0.05738, 0.965, 0.05901, 0.965, 0.001629, 0.9898, 0.001264, 0.9898, 0.05937, 0.9832, 0.06064, 0.9832, 0.0, 0.9553, 0.1241, 0.9553, 0.09708, 0.9553, 0.07002, 0.9638, 0.06839, 0.9638, 0.1258, 0.5539, 0.9126, 0.5611, 0.9123, 0.5611, 0.929, 0.5523, 0.9562, 0.9395, 0.05738, 0.9395, 0.03032, 0.9395, 0.003259, 0.948, 0.001629, 0.948, 0.05901, 0.9792, 0.4796, 0.9806, 0.4349, 0.997, 0.4315, 0.9956, 0.4785, 0.6149, 0.9001, 0.6233, 0.8999, 0.6233, 0.9434, 0.6168, 0.9435, 0.925, 0.6463, 0.9164, 0.6463, 0.9183, 0.6028, 0.925, 0.6028, 0.02573, 0.9107, 0.03361, 0.9105, 0.03361, 0.954, 0.02749, 0.9542, 0.08611, 0.911, 0.09419, 0.9112, 0.09419, 0.9547, 0.08792, 0.9545, 0.9799, 0.3262, 0.9878, 0.326, 0.9878, 0.3695, 0.9817, 0.3697, 0.1023, 0.911, 0.1103, 0.9112, 0.1103, 0.9547, 0.1041, 0.9545, 0.04235, 0.9107, 0.05023, 0.9105, 0.05023, 0.954, 0.04411, 0.9542, 0.9726, 0.1709, 0.964, 0.1709, 0.9659, 0.1274, 0.9726, 0.1274, 0.964, 0.1709, 0.9553, 0.1709, 0.9553, 0.1542, 0.9659, 0.1274, 0.03446, 0.911, 0.04235, 0.9107, 0.04411, 0.9542, 0.03446, 0.9277, 0.09419, 0.9108, 0.1023, 0.911, 0.1041, 0.9545, 0.09419, 0.9274, 0.972, 0.3265, 0.9799, 0.3262, 0.9817, 0.3697, 0.972, 0.3432, 0.07802, 0.9108, 0.08611, 0.911, 0.08792, 0.9545, 0.07802, 0.9274, 0.01784, 0.911, 0.02573, 0.9107, 0.02749, 0.9542, 0.01784, 0.9277, 0.925, 0.6028, 0.9323, 0.6031, 0.9339, 0.6467, 0.925, 0.6195, 0.6064, 0.8999, 0.6149, 0.9001, 0.6168, 0.9435, 0.6064, 0.9169, 0.0, 0.0, 0.0, 0.0, 0.0, 0.0, 0.0, 0.0, 0.9853, 0.7919, 0.9853, 0.85, 0.9788, 0.8512, 0.9788, 0.7906, 0.9532, 0.3947, 0.9526, 0.4007, 0.9077, 0.3986, 0.9082, 0.3939, 0.9088, 0.3931, 0.9094, 0.3871, 0.9542, 0.3892, 0.9538, 0.3939, 0.9286, 0.5065, 0.9271, 0.554, 0.9107, 0.5559, 0.9123, 0.5061, 0.9094, 0.3871, 0.9099, 0.381, 0.9272, 0.3813, 0.9542, 0.3892, 0.877, 0.8975, 0.9276, 0.8732, 0.923, 0.8801, 0.8858, 0.8972, 0.9853, 0.8525, 0.9853, 0.9106, 0.9788, 0.9119, 0.9788, 0.8512, 0.0, 0.0, 0.0, 0.0, 0.0, 0.0, 0.0, 0.0, 0.9541, 0.4827, 0.9548, 0.4576, 0.9556, 0.4325, 0.9729, 0.4326, 0.9713, 0.4827, 0.9271, 0.4081, 0.9286, 0.4476, 0.9123, 0.4448, 0.9107, 0.4034, 0.1397, 0.9416, 0.1311, 0.9417, 0.133, 0.8982, 0.1397, 0.8982, 0.9594, 0.9247, 0.9579, 0.8853, 0.9742, 0.8881, 0.9758, 0.9294, 0.9082, 0.2841, 0.9091, 0.2574, 0.9099, 0.2308, 0.9272, 0.2311, 0.9255, 0.2844, 0.9854, 0.1539, 0.9854, 0.09583, 0.992, 0.09456, 0.992, 0.1552, 0.9537, 0.5038, 0.9529, 0.5305, 0.9521, 0.5571, 0.9348, 0.5568, 0.9365, 0.5035, 0.0, 0.0, 0.0, 0.0, 0.0, 0.0, 0.0, 0.0, 0.5468, 0.9129, 0.5539, 0.9126, 0.5523, 0.9562, 0.5468, 0.9564, 0.9579, 0.8265, 0.9594, 0.7789, 0.9758, 0.777, 0.9742, 0.8269, 0.9521, 0.4067, 0.9529, 0.4289, 0.9537, 0.451, 0.9365, 0.4507, 0.9348, 0.4065, 0.987, 0.2443, 0.987, 0.1862, 0.9936, 0.1849, 0.9936, 0.2456, 0.7908, 0.1217, 0.8198, 0.1219, 0.8458, 0.7178, 0.8169, 0.7176, 0.9345, 0.926, 0.9336, 0.9039, 0.9327, 0.8819, 0.95, 0.8822, 0.9517, 0.9263, 0.01699, 0.9541, 0.008496, 0.954, 0.0104, 0.9105, 0.01699, 0.9106, 0.9806, 0.5844, 0.9792, 0.54, 0.9956, 0.5413, 0.997, 0.5879, 0.1311, 0.9417, 0.1224, 0.9417, 0.1224, 0.925, 0.133, 0.8982, 0.0, 0.0, 0.0, 0.0, 0.0, 0.0, 0.0, 0.0, 0.6292, 0.9592, 0.6292, 0.9011, 0.6358, 0.8998, 0.6358, 0.9605, 0.9327, 0.8291, 0.9336, 0.8025, 0.9345, 0.7758, 0.9517, 0.7761, 0.95, 0.8294, 0.9349, 0.3797, 0.9334, 0.3403, 0.9497, 0.3431, 0.9513, 0.3844, 0.1103, 0.9117, 0.1163, 0.9112, 0.1149, 0.9548, 0.1103, 0.9552, 0.0, 0.0, 0.0, 0.0, 0.0, 0.0, 0.0, 0.0, 0.5812, 0.1216, 0.6101, 0.1222, 0.6259, 0.7186, 0.597, 0.718, 0.9084, 0.6481, 0.9084, 0.7149, 0.9041, 0.7055, 0.9047, 0.6577, 0.0, 0.0, 0.0, 0.0, 0.0, 0.0, 0.0, 0.0, 0.7926, 0.05593, 0.7935, 0.1102, 0.7837, 0.1139, 0.7926, 0.05593, 0.6934, 0.1254, 0.7267, 0.1235, 0.7527, 0.7194, 0.7195, 0.7213, 0.2618, 0.05625, 0.2779, 0.11, 0.2686, 0.1137, 0.2618, 0.05625, 0.0, 0.0, 0.0, 0.0, 0.0, 0.0, 0.0, 0.0, 0.3828, 0.05744, 0.3748, 0.1115, 0.3654, 0.1147, 0.3828, 0.05744, 0.0, 0.0, 0.0, 0.0, 0.0, 0.0, 0.0, 0.0, 0.03486, 0.05691, 0.05616, 0.1106, 0.0479, 0.1144, 0.03486, 0.05691, 0.0, 0.0, 0.0, 0.0, 0.0, 0.0, 0.0, 0.0, 0.158, 0.05691, 0.1564, 0.1112, 0.1464, 0.1144, 0.158, 0.05691, 0.5328, 0.122, 0.5665, 0.1216, 0.5823, 0.7179, 0.5486, 0.7183, 0.4612, 0.05924, 0.4839, 0.1123, 0.4757, 0.1163, 0.4612, 0.05924, 0.0, 0.0, 0.0, 0.0, 0.0, 0.0, 0.0, 0.0, 0.6099, 0.1101, 0.6373, 0.05712, 0.6373, 0.05712, 0.6167, 0.1146, 0.8194, 0.1097, 0.8458, 0.05628, 0.8458, 0.05628, 0.8263, 0.1142, 0.1823, 0.1118, 0.2112, 0.05955, 0.2112, 0.05955, 0.189, 0.1165, 0.3094, 0.1092, 0.2779, 0.11, 0.2618, 0.05625, 0.3246, 0.05601, 0.515, 0.1104, 0.4839, 0.1123, 0.4612, 0.05924, 0.5224, 0.05672, 0.3094, 0.1092, 0.3246, 0.05601, 0.3246, 0.05601, 0.3188, 0.1135, 0.5842, 0.05597, 0.5841, 0.1102, 0.5742, 0.1137, 0.5842, 0.05597, 0.3962, 0.1122, 0.3748, 0.1115, 0.3828, 0.05744, 0.4276, 0.06033, 0.6099, 0.1101, 0.5841, 0.1102, 0.5842, 0.05597, 0.6373, 0.05712, 0.6696, 0.06122, 0.6933, 0.114, 0.6853, 0.1181, 0.6696, 0.06122, 0.3962, 0.1122, 0.4276, 0.06033, 0.4276, 0.06033, 0.4013, 0.117, 0.7243, 0.1115, 0.6933, 0.114, 0.6696, 0.06122, 0.7307, 0.05766, 0.08722, 0.1095, 0.05616, 0.1106, 0.03486, 0.05691, 0.09605, 0.05598, 0.7243, 0.1115, 0.7307, 0.05766, 0.7307, 0.05766, 0.7341, 0.1153, 0.08722, 0.1095, 0.09605, 0.05598, 0.09605, 0.05598, 0.09686, 0.1137, 0.8194, 0.1097, 0.7935, 0.1102, 0.7926, 0.05593, 0.8458, 0.05628, 0.9824, 0.09456, 0.9824, 0.1558, 0.9742, 0.1709, 0.9726, 0.1141, 0.436, 0.7287, 0.4872, 0.7295, 0.4847, 0.7631, 0.4335, 0.7622, 0.6063, 0.9123, 0.548, 0.9113, 0.5476, 0.8776, 0.6058, 0.8786, 0.936, 0.6572, 0.9353, 0.7022, 0.9169, 0.7024, 0.9176, 0.6574, 0.8505, 0.0, 0.9083, 0.0003396, 0.907, 0.034, 0.8492, 0.03366, 0.9379, 0.07561, 0.9372, 0.1203, 0.912, 0.1192, 0.9202, 0.07485, 0.9066, 0.04381, 0.9045, 0.09978, 0.9026, 0.1214, 0.9053, 0.07748, 0.9077, 0.3685, 0.8458, 0.3677, 0.8458, 0.3341, 0.9077, 0.3348, 0.8735, 0.6577, 0.8728, 0.7055, 0.8544, 0.7055, 0.8551, 0.6577, 0.954, 0.6264, 0.954, 0.6886, 0.9463, 0.7047, 0.9447, 0.6457, 0.4956, 0.7287, 0.5468, 0.7295, 0.5442, 0.7631, 0.493, 0.7622, 0.9359, 0.1362, 0.9352, 0.1758, 0.9168, 0.1745, 0.9175, 0.1349, 0.06778, 0.7703, 0.07104, 0.7269, 0.06852, 0.7605, 0.06527, 0.8039, 0.9359, 0.009632, 0.9352, 0.05744, 0.9168, 0.05744, 0.9175, 0.009629, 0.1374, 0.7269, 0.1374, 0.7901, 0.1289, 0.8059, 0.1272, 0.7458, 0.8858, 0.8972, 0.923, 0.8801, 0.9326, 0.9027, 0.8926, 0.913, 0.9077, 0.2477, 0.9077, 0.2914, 0.8458, 0.2906, 0.8462, 0.247, 0.9047, 0.6577, 0.9041, 0.7055, 0.8857, 0.7055, 0.8863, 0.6577, 0.6208, 0.8364, 0.6208, 0.8999, 0.6109, 0.8809, 0.6118, 0.8209, 0.9077, 0.3693, 0.9077, 0.4128, 0.9077, 0.4464, 0.9077, 0.403, 0.5338, 0.9094, 0.5111, 0.909, 0.4993, 0.8726, 0.5283, 0.8731, 0.06183, 0.7897, 0.06186, 0.8333, 0.0, 0.8325, 0.0003697, 0.789, 0.637, 0.7721, 0.6373, 0.7287, 0.6371, 0.7623, 0.6367, 0.8058, 0.9395, 0.1284, 0.9395, 0.1828, 0.9352, 0.1758, 0.9359, 0.1362, 0.0, 0.0, 0.0, 0.0, 0.0, 0.0, 0.0, 0.0, 0.0, 0.0, 0.0, 0.0, 0.0, 0.0, 0.0, 0.0, 0.05572, 0.1221, 0.089, 0.1216, 0.08757, 0.718, 0.05429, 0.7185, 0.0, 0.0, 0.0, 0.0, 0.0, 0.0, 0.0, 0.0, 0.0, 0.0, 0.0, 0.0, 0.0, 0.0, 0.0, 0.0, 0.0, 0.0, 0.0, 0.0, 0.0, 0.0, 0.0, 0.0, 0.0, 0.0, 0.0, 0.0, 0.0, 0.0, 0.0, 0.0, 0.8771, 0.6481, 0.8771, 0.7149, 0.8728, 0.7055, 0.8735, 0.6577, 0.0, 0.0, 0.0, 0.0, 0.0, 0.0, 0.0, 0.0, 0.0, 0.0, 0.0, 0.0, 0.0, 0.0, 0.0, 0.0, 0.1823, 0.1118, 0.1564, 0.1112, 0.158, 0.05691, 0.2112, 0.05955, 0.0, 0.0, 0.0, 0.0, 0.0, 0.0, 0.0, 0.0, 0.6513, 0.1291, 0.6791, 0.1265, 0.7051, 0.7224, 0.6774, 0.725, 0.0, 0.0, 0.0, 0.0, 0.0, 0.0, 0.0, 0.0, 0.1532, 0.1225, 0.1821, 0.1239, 0.1807, 0.7204, 0.1518, 0.719, 0.0, 0.0, 0.0, 0.0, 0.0, 0.0, 0.0, 0.0, 0.4838, 0.1238, 0.5171, 0.1224, 0.5329, 0.7188, 0.4996, 0.7201, 0.7424, 0.1228, 0.7761, 0.1219, 0.8021, 0.7178, 0.7684, 0.7187, 0.515, 0.1104, 0.5224, 0.05672, 0.5224, 0.05672, 0.5247, 0.1143, 0.0, 0.0, 0.0, 0.0, 0.0, 0.0, 0.0, 0.0, 0.9396, 0.6481, 0.9396, 0.7112, 0.9353, 0.7022, 0.936, 0.6572, 0.2298, 0.1227, 0.2612, 0.1217, 0.2632, 0.7184, 0.2318, 0.7195, 0.0, 0.0, 0.0, 0.0, 0.0, 0.0, 0.0, 0.0, 0.0, 0.0, 0.0, 0.0, 0.0, 0.0, 0.0, 0.0, 0.8511, 0.7727, 0.8729, 0.813, 0.877, 0.8583, 0.8629, 0.9016, 0.8327, 0.9364, 0.791, 0.9575, 0.7442, 0.9615, 0.6993, 0.9478, 0.6633, 0.9187, 0.6415, 0.8784, 0.6373, 0.8332, 0.6514, 0.7898, 0.6816, 0.755, 0.7233, 0.734, 0.7702, 0.7299, 0.815, 0.7436, 0.0, 0.0, 0.0, 0.0, 0.0, 0.0, 0.0, 0.0, 0.0, 0.0, 0.0, 0.0, 0.0, 0.0, 0.0, 0.0, 0.3263, 0.1214, 0.358, 0.1222, 0.36, 0.719, 0.3283, 0.7182, 0.0, 0.0, 0.0, 0.0, 0.0, 0.0, 0.0, 0.0, 0.0, 0.0, 0.0, 0.0, 0.0, 0.0, 0.0, 0.0, 0.0, 0.0, 0.0, 0.0, 0.0, 0.0, 0.0, 0.0, 0.01351, 0.1239, 0.04133, 0.1225, 0.0399, 0.719, 0.01208, 0.7204, 0.0, 0.0, 0.0, 0.0, 0.0, 0.0, 0.0, 0.0, 0.0, 0.0, 0.0, 0.0, 0.0, 0.0, 0.0, 0.0, 0.0, 0.0, 0.0, 0.0, 0.0, 0.0, 0.0, 0.0, 0.1048, 0.1216, 0.1384, 0.1221, 0.137, 0.7185, 0.1033, 0.718, 0.0, 0.0, 0.0, 0.0, 0.0, 0.0, 0.0, 0.0, 0.4415, 0.1267, 0.4694, 0.1246, 0.4852, 0.7209, 0.4573, 0.7231, 0.0, 0.0, 0.0, 0.0, 0.0, 0.0, 0.0, 0.0, 0.9073, 0.5521, 0.9073, 0.6148, 0.8983, 0.6304, 0.8967, 0.5708, 0.8674, 0.1881, 0.8947, 0.1884, 0.8953, 0.2243, 0.8602, 0.2239, 0.8954, 0.1801, 0.8698, 0.18, 0.8599, 0.1441, 0.8926, 0.1443, 0.5716, 0.7318, 0.5973, 0.7322, 0.5941, 0.768, 0.5611, 0.7675, 0.4742, 0.9094, 0.4516, 0.909, 0.4397, 0.8726, 0.4687, 0.8731, 0.8862, 0.5489, 0.8589, 0.5486, 0.8583, 0.5127, 0.8933, 0.5131, 0.1094, 0.9077, 0.08665, 0.9073, 0.07484, 0.871, 0.1039, 0.8715, 0.02162, 0.7301, 0.04896, 0.7304, 0.04946, 0.7663, 0.01443, 0.7658, 0.1166, 0.8048, 0.06527, 0.8039, 0.06852, 0.7605, 0.1199, 0.7615, 0.4814, 0.8064, 0.4302, 0.8056, 0.4335, 0.7622, 0.4847, 0.7631, 0.9053, 0.07748, 0.8476, 0.07714, 0.8492, 0.03366, 0.907, 0.034, 0.541, 0.8064, 0.4898, 0.8056, 0.493, 0.7622, 0.5442, 0.7631, 0.0, 0.8325, 0.06186, 0.8333, 0.06186, 0.8768, 0.0, 0.876, 0.9077, 0.4464, 0.8458, 0.4457, 0.8458, 0.4022, 0.9077, 0.403, 0.5471, 0.8341, 0.6053, 0.8351, 0.6058, 0.8786, 0.5476, 0.8776, 0.8458, 0.2906, 0.9077, 0.2914, 0.9077, 0.3348, 0.8458, 0.3341, 0.4872, 0.8492, 0.4898, 0.8056, 0.541, 0.8064, 0.5374, 0.8499, 0.8458, 0.3242, 0.8458, 0.2683, 0.8462, 0.247, 0.8458, 0.2906, 0.923, 0.8801, 0.9234, 0.822, 0.9326, 0.8435, 0.9326, 0.9027, 0.137, 0.8347, 0.137, 0.8982, 0.1271, 0.8791, 0.128, 0.8192, 0.4013, 0.117, 0.4276, 0.06033, 0.4269, 0.08164, 0.4013, 0.1348, 0.9553, 0.0895, 0.9553, 0.1523, 0.9455, 0.1333, 0.9464, 0.07396, 0.189, 0.1165, 0.2112, 0.05955, 0.2111, 0.08283, 0.1889, 0.1409, 1.918e-08, 0.8662, 9.59e-09, 0.8102, 0.0003697, 0.789, 0.0, 0.8325, 0.5435, 0.7729, 0.5393, 0.8287, 0.5374, 0.8499, 0.541, 0.8064, 0.8458, 0.3685, 0.9077, 0.3693, 0.9077, 0.403, 0.8458, 0.4022, 0.6049, 0.7914, 0.6053, 0.8351, 0.5471, 0.8341, 0.5469, 0.7906, 0.1403, 0.9315, 0.1409, 0.8755, 0.1405, 0.9092, 0.1409, 0.9527, 0.07104, 0.7269, 0.1224, 0.7279, 0.1199, 0.7615, 0.06852, 0.7605, 0.1409, 0.9315, 0.1416, 0.8755, 0.1412, 0.9092, 0.1416, 0.9528, 0.06186, 0.9105, 9.59e-09, 0.9097, 0.0, 0.876, 0.06186, 0.8768, 0.8458, 0.1227, 0.8476, 0.07714, 0.9053, 0.07748, 0.9026, 0.1214, 0.1459, 0.7279, 0.1459, 0.7714, 0.1459, 0.8051, 0.1459, 0.7616, 0.6212, 0.7287, 0.6212, 0.7919, 0.6128, 0.8076, 0.611, 0.7475, 0.9234, 0.822, 0.9014, 0.7702, 0.9146, 0.8013, 0.9326, 0.8435, 0.06186, 0.867, 0.06186, 0.9105, 0.06186, 0.8768, 0.06186, 0.8333, 0.4276, 0.8492, 0.4302, 0.8056, 0.4814, 0.8064, 0.4778, 0.8499, 0.6365, 0.9054, 0.6372, 0.8494, 0.6368, 0.8831, 0.6372, 0.9266, 0.1459, 0.7279, 0.1459, 0.7714, 0.1459, 0.8051, 0.1459, 0.7616, 0.5475, 0.8678, 0.5468, 0.8118, 0.5469, 0.7906, 0.5471, 0.8341, 0.1459, 0.7279, 0.1459, 0.7714, 0.1459, 0.8051, 0.1459, 0.7616, 0.4285, 0.8279, 0.4327, 0.772, 0.4302, 0.8056, 0.4276, 0.8492, 0.1459, 0.7616, 0.1459, 0.8051, 0.1459, 0.7714, 0.1459, 0.7279, 0.9812, 0.2489, 0.9812, 0.3102, 0.9727, 0.326, 0.9712, 0.2679, 0.4839, 0.7729, 0.4797, 0.8287, 0.4778, 0.8499, 0.4814, 0.8064, 0.1459, 0.7616, 0.1459, 0.8051, 0.1459, 0.7714, 0.1459, 0.7279, 0.8459, 0.4893, 0.8458, 0.4457, 0.9077, 0.4464, 0.9074, 0.49, 0.6365, 0.8281, 0.637, 0.7721, 0.6367, 0.8058, 0.6373, 0.8494, 0.4872, 0.7295, 0.4839, 0.7729, 0.4814, 0.8064, 0.4847, 0.7631, 0.9077, 0.4128, 0.9077, 0.4688, 0.9074, 0.49, 0.9077, 0.4464, 0.1459, 0.7714, 0.1459, 0.7279, 0.1459, 0.7616, 0.1459, 0.8051, 0.0636, 0.8262, 0.06778, 0.7703, 0.06527, 0.8039, 0.06186, 0.8494, 0.1459, 0.7279, 0.1459, 0.7714, 0.1459, 0.8051, 0.1459, 0.7616, 0.6362, 0.7287, 0.6362, 0.7918, 0.6277, 0.8076, 0.626, 0.7475, 0.1192, 0.7712, 0.115, 0.8271, 0.1124, 0.8486, 0.1166, 0.8048, 0.9014, 0.7702, 0.8842, 0.7299, 0.8975, 0.7611, 0.9146, 0.8013, 0.06186, 0.8494, 0.06527, 0.8039, 0.1166, 0.8048, 0.1124, 0.8486, 0.6358, 0.8364, 0.6358, 0.8998, 0.6259, 0.8808, 0.6268, 0.8209, 0.1459, 0.7279, 0.1459, 0.7714, 0.1459, 0.8051, 0.1459, 0.7616, 0.6358, 0.8701, 0.6365, 0.8141, 0.6361, 0.8477, 0.6365, 0.8913, 0.1459, 0.7714, 0.1459, 0.7279, 0.1459, 0.7616, 0.1459, 0.8051, 0.8893, 0.5648, 0.8665, 0.5977, 0.8518, 0.587, 0.8746, 0.5541, 0.1459, 0.7279, 0.1459, 0.7714, 0.1459, 0.8051, 0.1459, 0.7616, 0.9832, 0.0, 0.9832, 0.06122, 0.975, 0.07635, 0.9735, 0.01954, 0.4872, 0.8492, 0.5374, 0.8499, 0.5345, 0.8618, 0.4901, 0.8611, 0.4901, 0.8611, 0.5345, 0.8618, 0.5283, 0.8731, 0.4993, 0.8726, 0.9077, 0.2477, 0.8462, 0.247, 0.8502, 0.2351, 0.9041, 0.2358, 0.9041, 0.2358, 0.8502, 0.2351, 0.8602, 0.2239, 0.8953, 0.2243, 0.8458, 0.1227, 0.9026, 0.1214, 0.8999, 0.1331, 0.8498, 0.1333, 0.8498, 0.1333, 0.8999, 0.1331, 0.8926, 0.1443, 0.8599, 0.1441, 0.6049, 0.7914, 0.5469, 0.7906, 0.5508, 0.7786, 0.6016, 0.7795, 0.6016, 0.7795, 0.5508, 0.7786, 0.5611, 0.7675, 0.5941, 0.768, 0.4276, 0.8492, 0.4778, 0.8499, 0.4749, 0.8618, 0.4305, 0.8611, 0.4305, 0.8611, 0.4749, 0.8618, 0.4687, 0.8731, 0.4397, 0.8726, 0.8459, 0.4893, 0.9074, 0.49, 0.9034, 0.5019, 0.8495, 0.5013, 0.8495, 0.5013, 0.9034, 0.5019, 0.8933, 0.5131, 0.8583, 0.5127, 0.06186, 0.8494, 0.1124, 0.8486, 0.1099, 0.8603, 0.06534, 0.86, 0.06534, 0.86, 0.1099, 0.8603, 0.1039, 0.8715, 0.07484, 0.871, 0.06183, 0.7897, 0.0003697, 0.789, 0.004336, 0.777, 0.05822, 0.7777, 0.05822, 0.7777, 0.004336, 0.777, 0.01443, 0.7658, 0.04946, 0.7663, 0.954, 0.7215, 0.954, 0.6947, 0.9582, 0.687, 0.9582, 0.7292, 0.8458, 0.5807, 0.8657, 0.5521, 0.8746, 0.5541, 0.8518, 0.587, 0.1458, 0.841, 0.1458, 0.8678, 0.1416, 0.8755, 0.1416, 0.8333, 0.8771, 0.7021, 0.8777, 0.6605, 0.8863, 0.6577, 0.8857, 0.7055, 0.1374, 0.8678, 0.1374, 0.841, 0.1416, 0.8333, 0.1416, 0.8755, 0.9325, 0.9068, 0.8994, 0.9196, 0.8926, 0.913, 0.9326, 0.9027, 0.1458, 0.7988, 0.1458, 0.8256, 0.1416, 0.8333, 0.1416, 0.7912, 0.9083, 0.05402, 0.9088, 0.01248, 0.9175, 0.009629, 0.9168, 0.05744, 0.9624, 0.6947, 0.9624, 0.7215, 0.9582, 0.7292, 0.9582, 0.687, 0.9083, 0.1722, 0.9089, 0.1379, 0.9175, 0.1349, 0.9168, 0.1745, 0.1416, 0.91, 0.1416, 0.8832, 0.1458, 0.8755, 0.1458, 0.9176, 0.8458, 0.7021, 0.8464, 0.6605, 0.8551, 0.6577, 0.8544, 0.7055, 0.9624, 0.7215, 0.9624, 0.6947, 0.9667, 0.687, 0.9667, 0.7292, 0.9083, 0.1168, 0.911, 0.07804, 0.9202, 0.07485, 0.912, 0.1192, 0.1374, 0.8256, 0.1374, 0.7988, 0.1416, 0.7912, 0.1416, 0.8333, 0.9084, 0.699, 0.9089, 0.6599, 0.9176, 0.6574, 0.9169, 0.7024, 0.5374, 0.8499, 0.5468, 0.9047, 0.5425, 0.9126, 0.5345, 0.8618, 0.5345, 0.8618, 0.5425, 0.9126, 0.5338, 0.9094, 0.5283, 0.8731, 0.9712, 0.2423, 0.9718, 0.1849, 0.9775, 0.1958, 0.9773, 0.2489, 0.9773, 0.2489, 0.9775, 0.1958, 0.984, 0.206, 0.984, 0.2439, 0.8953, 0.2243, 0.8947, 0.1884, 0.9032, 0.1855, 0.9041, 0.2358, 0.6063, 0.8695, 0.6065, 0.8141, 0.6118, 0.8209, 0.6109, 0.8809, 0.9447, 0.6457, 0.9463, 0.7047, 0.9401, 0.7112, 0.9396, 0.6568, 0.8502, 0.2351, 0.8602, 0.1849, 0.8674, 0.1881, 0.8602, 0.2239, 0.8599, 0.1441, 0.8698, 0.18, 0.864, 0.1849, 0.8498, 0.1333, 0.1374, 0.7814, 0.1376, 0.7269, 0.142, 0.7293, 0.142, 0.7912, 0.9026, 0.1214, 0.9083, 0.1745, 0.9042, 0.183, 0.8999, 0.1331, 0.8999, 0.1331, 0.9042, 0.183, 0.8954, 0.1801, 0.8926, 0.1443, 0.5941, 0.768, 0.5973, 0.7322, 0.6063, 0.7293, 0.6016, 0.7795, 0.1224, 0.8678, 0.1227, 0.8124, 0.128, 0.8192, 0.1271, 0.8791, 0.611, 0.7475, 0.6128, 0.8076, 0.6068, 0.8141, 0.6063, 0.7588, 0.5508, 0.7786, 0.5658, 0.7287, 0.5716, 0.7318, 0.5611, 0.7675, 0.4276, 0.1055, 0.4112, 0.1407, 0.4043, 0.1431, 0.4275, 0.09375, 0.4275, 0.09375, 0.4043, 0.1431, 0.4013, 0.1348, 0.4269, 0.08164, 0.4778, 0.8499, 0.4872, 0.9047, 0.4829, 0.9126, 0.4749, 0.8618, 0.4749, 0.8618, 0.4829, 0.9126, 0.4742, 0.9094, 0.4687, 0.8731, 0.8583, 0.5127, 0.8589, 0.5486, 0.8503, 0.5515, 0.8495, 0.5013, 0.9415, 0.1216, 0.9418, 0.06676, 0.9464, 0.07396, 0.9455, 0.1333, 0.626, 0.7475, 0.6277, 0.8076, 0.6217, 0.8141, 0.6212, 0.7588, 0.9034, 0.5019, 0.8934, 0.5521, 0.8862, 0.5489, 0.8933, 0.5131, 0.2141, 0.1048, 0.2003, 0.1402, 0.1922, 0.1446, 0.212, 0.09356, 0.212, 0.09356, 0.1922, 0.1446, 0.1889, 0.1409, 0.2111, 0.08283, 0.1124, 0.8486, 0.1224, 0.9023, 0.1181, 0.9108, 0.1099, 0.8603, 0.1099, 0.8603, 0.1181, 0.9108, 0.1094, 0.9077, 0.1039, 0.8715, 0.04946, 0.7663, 0.04896, 0.7304, 0.05751, 0.7275, 0.05822, 0.7777, 0.6212, 0.8695, 0.6215, 0.8141, 0.6268, 0.8209, 0.6259, 0.8808, 0.1272, 0.7458, 0.1289, 0.8059, 0.1229, 0.8124, 0.1224, 0.7571, 0.004336, 0.777, 0.01451, 0.7269, 0.02162, 0.7301, 0.01443, 0.7658, 0.8665, 0.5977, 0.8967, 0.6481, 0.8796, 0.6347, 0.8518, 0.587, 0.9334, 0.3403, 0.9349, 0.3797, 0.9272, 0.3813, 0.9255, 0.3372, 0.9349, 0.2339, 0.9334, 0.2815, 0.9255, 0.2844, 0.9272, 0.2311, 0.9286, 0.4476, 0.9271, 0.4081, 0.9348, 0.4065, 0.9365, 0.4507, 0.9271, 0.554, 0.9286, 0.5065, 0.9365, 0.5035, 0.9348, 0.5568, 0.9579, 0.8853, 0.9594, 0.9247, 0.9517, 0.9263, 0.95, 0.8822, 0.9594, 0.7789, 0.9579, 0.8265, 0.95, 0.8294, 0.9517, 0.7761, 0.9792, 0.54, 0.9806, 0.5844, 0.9729, 0.5867, 0.9713, 0.5369, 0.9806, 0.4349, 0.9792, 0.4796, 0.9713, 0.4827, 0.9729, 0.4326, 0.9542, 0.3892, 0.9272, 0.3813, 0.9349, 0.3797, 0.9513, 0.3844, 0.6064, 0.9169, 0.6168, 0.9435, 0.6125, 0.9404, 0.6063, 0.9243, 0.9334, 0.2815, 0.9497, 0.2819, 0.9524, 0.2852, 0.9255, 0.2844, 0.9272, 0.2311, 0.9542, 0.2279, 0.9513, 0.232, 0.9349, 0.2339, 0.9271, 0.4081, 0.9107, 0.4034, 0.9077, 0.3986, 0.9348, 0.4065, 0.01784, 0.9277, 0.02749, 0.9542, 0.02278, 0.9511, 0.01699, 0.9351, 0.9286, 0.5065, 0.9123, 0.5061, 0.9095, 0.5028, 0.9365, 0.5035, 0.9348, 0.5568, 0.9077, 0.5601, 0.9107, 0.5559, 0.9271, 0.554, 0.9594, 0.9247, 0.9758, 0.9294, 0.9788, 0.9342, 0.9517, 0.9263, 0.972, 0.3432, 0.9817, 0.3697, 0.977, 0.3666, 0.9712, 0.3505, 0.9579, 0.8265, 0.9742, 0.8269, 0.9769, 0.8302, 0.95, 0.8294, 0.9517, 0.7761, 0.9788, 0.7729, 0.9758, 0.777, 0.9594, 0.7789, 0.9806, 0.5844, 0.997, 0.5879, 1.0, 0.5924, 0.9729, 0.5867, 0.03446, 0.9277, 0.04411, 0.9542, 0.0394, 0.9511, 0.03361, 0.9351, 0.9792, 0.4796, 0.9956, 0.4785, 0.9984, 0.4809, 0.9713, 0.4827, 0.9729, 0.4326, 1.0, 0.427, 0.997, 0.4315, 0.9806, 0.4349, 0.9842, 0.2502, 0.9842, 0.3083, 0.9812, 0.3046, 0.9812, 0.2539, 0.9898, 0.05937, 0.9898, 0.001264, 0.9928, 0.005007, 0.9928, 0.05563, 0.6292, 0.9011, 0.6292, 0.9592, 0.6262, 0.9555, 0.6262, 0.9049, 0.987, 0.1862, 0.987, 0.2443, 0.984, 0.2406, 0.984, 0.1899, 0.9854, 0.09583, 0.9854, 0.1539, 0.9824, 0.1502, 0.9824, 0.09957, 0.9853, 0.9106, 0.9853, 0.8525, 0.9884, 0.8562, 0.9884, 0.9069, 0.9853, 0.7893, 0.9853, 0.7312, 0.9884, 0.735, 0.9884, 0.7856, 0.9853, 0.85, 0.9853, 0.7919, 0.9884, 0.7956, 0.9884, 0.8462, 0.9099, 0.381, 0.9089, 0.3589, 0.9079, 0.3369, 0.9255, 0.3372, 0.9272, 0.3813, 0.6215, 0.1228, 0.6101, 0.1222, 0.6099, 0.1101, 0.6791, 0.1265, 0.6933, 0.114, 0.6934, 0.1254, 0.7267, 0.1235, 0.7243, 0.1115, 0.7424, 0.1228, 0.7935, 0.1102, 0.7908, 0.1217, 0.7761, 0.1219, 0.2167, 0.1234, 0.2141, 0.1114, 0.2298, 0.1227, 0.2779, 0.11, 0.2767, 0.1214, 0.2612, 0.1217, 0.3108, 0.1213, 0.3094, 0.1092, 0.3263, 0.1214, 0.3748, 0.1115, 0.3712, 0.1228, 0.358, 0.1222, 0.002686, 0.1248, 0.0, 0.1128, 0.01351, 0.1239, 0.05616, 0.1106, 0.05572, 0.1221, 0.04133, 0.1225, 0.089, 0.1216, 0.08722, 0.1095, 0.1048, 0.1216, 0.1564, 0.1112, 0.1532, 0.1225, 0.1384, 0.1221, 0.1821, 0.1239, 0.1823, 0.1118, 0.1936, 0.1248, 0.4839, 0.1123, 0.4838, 0.1238, 0.4694, 0.1246, 0.5171, 0.1224, 0.515, 0.1104, 0.5328, 0.122, 0.5665, 0.1216, 0.5841, 0.1102, 0.5812, 0.1216, 0.8612, 0.7747, 0.8511, 0.7727, 0.8513, 0.7628, 0.7051, 0.7224, 0.7195, 0.7213, 0.7154, 0.7299, 0.7527, 0.7194, 0.7684, 0.7187, 0.7611, 0.7273, 0.8021, 0.7178, 0.8169, 0.7176, 0.8075, 0.726, 0.2188, 0.7201, 0.2318, 0.7195, 0.2291, 0.7279, 0.2632, 0.7184, 0.2787, 0.7182, 0.2723, 0.7265, 0.3128, 0.718, 0.3283, 0.7182, 0.3194, 0.7263, 0.36, 0.719, 0.3732, 0.7195, 0.363, 0.7274, 0.663, 0.9286, 0.6531, 0.9168, 0.6633, 0.9187, 0.0399, 0.719, 0.05429, 0.7185, 0.04979, 0.7269, 0.08757, 0.718, 0.1033, 0.718, 0.09563, 0.7262, 0.137, 0.7185, 0.1518, 0.719, 0.142, 0.7269, 0.6713, 0.7548, 0.6836, 0.7452, 0.6816, 0.755, 0.4852, 0.7209, 0.4996, 0.7201, 0.4953, 0.7287, 0.5329, 0.7188, 0.5486, 0.7183, 0.5411, 0.7268, 0.5823, 0.7179, 0.597, 0.718, 0.5875, 0.7262, 0.6373, 0.1186, 0.6933, 0.114, 0.6791, 0.1265, 0.6513, 0.1291, 0.6933, 0.114, 0.7243, 0.1115, 0.7267, 0.1235, 0.6934, 0.1254, 0.7243, 0.1115, 0.7935, 0.1102, 0.7761, 0.1219, 0.7424, 0.1228, 0.7935, 0.1102, 0.8194, 0.1097, 0.8198, 0.1219, 0.7908, 0.1217, 0.2141, 0.1114, 0.2779, 0.11, 0.2612, 0.1217, 0.2298, 0.1227, 0.2779, 0.11, 0.3094, 0.1092, 0.3108, 0.1213, 0.2767, 0.1214, 0.3094, 0.1092, 0.3748, 0.1115, 0.358, 0.1222, 0.3263, 0.1214, 0.3748, 0.1115, 0.3962, 0.1122, 0.3956, 0.1243, 0.3712, 0.1228, 0.0, 0.1128, 0.05616, 0.1106, 0.04133, 0.1225, 0.01351, 0.1239, 0.05616, 0.1106, 0.08722, 0.1095, 0.089, 0.1216, 0.05572, 0.1221, 0.08722, 0.1095, 0.1564, 0.1112, 0.1384, 0.1221, 0.1048, 0.1216, 0.1564, 0.1112, 0.1823, 0.1118, 0.1821, 0.1239, 0.1532, 0.1225, 0.4276, 0.1159, 0.4839, 0.1123, 0.4694, 0.1246, 0.4415, 0.1267, 0.4839, 0.1123, 0.515, 0.1104, 0.5171, 0.1224, 0.4838, 0.1238, 0.515, 0.1104, 0.5841, 0.1102, 0.5665, 0.1216, 0.5328, 0.122, 0.5841, 0.1102, 0.6099, 0.1101, 0.6101, 0.1222, 0.5812, 0.1216, 0.8612, 0.7747, 0.877, 0.8039, 0.8729, 0.813, 0.8511, 0.7727, 0.7195, 0.7213, 0.7527, 0.7194, 0.7611, 0.7273, 0.7154, 0.7299, 0.7684, 0.7187, 0.8021, 0.7178, 0.8075, 0.726, 0.7611, 0.7273, 0.865, 0.9114, 0.843, 0.9366, 0.8327, 0.9364, 0.8629, 0.9016, 0.8307, 0.9462, 0.8005, 0.9615, 0.791, 0.9575, 0.8327, 0.9364, 0.2787, 0.7182, 0.3128, 0.718, 0.3194, 0.7263, 0.2723, 0.7265, 0.7356, 0.967, 0.7031, 0.9571, 0.6993, 0.9478, 0.7442, 0.9615, 0.6892, 0.9498, 0.663, 0.9286, 0.6633, 0.9187, 0.6993, 0.9478, 0.6531, 0.9168, 0.6373, 0.8875, 0.6415, 0.8784, 0.6633, 0.9187, 0.05429, 0.7185, 0.08757, 0.718, 0.09563, 0.7262, 0.04979, 0.7269, 0.1033, 0.718, 0.137, 0.7185, 0.142, 0.7269, 0.09563, 0.7262, 0.6494, 0.7801, 0.6713, 0.7548, 0.6816, 0.755, 0.6514, 0.7898, 0.6836, 0.7452, 0.7139, 0.7299, 0.7233, 0.734, 0.6816, 0.755, 0.4996, 0.7201, 0.5329, 0.7188, 0.5411, 0.7268, 0.4953, 0.7287, 0.5486, 0.7183, 0.5823, 0.7179, 0.5875, 0.7262, 0.5411, 0.7268, 0.8252, 0.7416, 0.8513, 0.7628, 0.8511, 0.7727, 0.815, 0.7436, 0.1936, 0.1248, 0.1922, 0.7212, 0.1807, 0.7204, 0.1821, 0.1239, 0.137, 0.7185, 0.1384, 0.1221, 0.1532, 0.1225, 0.1518, 0.719, 0.2767, 0.1214, 0.2787, 0.7182, 0.2632, 0.7184, 0.2612, 0.1217, 0.2188, 0.7201, 0.2167, 0.1234, 0.2298, 0.1227, 0.2318, 0.7195, 0.4838, 0.1238, 0.4996, 0.7201, 0.4852, 0.7209, 0.4694, 0.1246, 0.3263, 0.1214, 0.3283, 0.7182, 0.3128, 0.718, 0.3108, 0.1213, 0.5328, 0.122, 0.5486, 0.7183, 0.5329, 0.7188, 0.5171, 0.1224, 0.3712, 0.1228, 0.3732, 0.7195, 0.36, 0.719, 0.358, 0.1222, 0.5812, 0.1216, 0.597, 0.718, 0.5823, 0.7179, 0.5665, 0.1216, 0.01351, 0.1239, 0.01208, 0.7204, 0.001252, 0.7212, 0.002686, 0.1248, 0.6934, 0.1254, 0.7195, 0.7213, 0.7051, 0.7224, 0.6791, 0.1265, 0.6259, 0.7186, 0.6101, 0.1222, 0.6215, 0.1228, 0.6373, 0.7191, 0.05572, 0.1221, 0.05429, 0.7185, 0.0399, 0.719, 0.04133, 0.1225, 0.7424, 0.1228, 0.7684, 0.7187, 0.7527, 0.7194, 0.7267, 0.1235, 0.1048, 0.1216, 0.1033, 0.718, 0.08757, 0.718, 0.089, 0.1216, 0.7908, 0.1217, 0.8169, 0.7176, 0.8021, 0.7178, 0.7761, 0.1219, 0.8967, 0.5603, 0.8662, 0.6059, 0.8665, 0.5977, 0.8893, 0.5648, 0.9079, 0.3369, 0.9089, 0.3589, 0.9088, 0.3589, 0.9077, 0.3369, 0.949, 0.6028, 0.9505, 0.58, 0.9507, 0.58, 0.9492, 0.6028, 0.9327, 0.8555, 0.9327, 0.8819, 0.9326, 0.8819, 0.9326, 0.8555, 0.9327, 0.8819, 0.9336, 0.9039, 0.9334, 0.9039, 0.9326, 0.8819, 0.9336, 0.8025, 0.9327, 0.8291, 0.9326, 0.8291, 0.9334, 0.8024, 0.9327, 0.8291, 0.9327, 0.8555, 0.9326, 0.8555, 0.9326, 0.8291, 0.936, 0.7529, 0.9345, 0.7758, 0.9343, 0.7758, 0.9359, 0.7529, 0.9345, 0.7758, 0.9336, 0.8025, 0.9334, 0.8024, 0.9343, 0.7758, 0.9548, 0.5618, 0.9556, 0.5867, 0.9554, 0.5867, 0.9547, 0.5618, 0.9376, 0.73, 0.936, 0.7529, 0.9359, 0.7529, 0.9375, 0.7299, 0.9541, 0.5098, 0.9541, 0.5369, 0.9539, 0.5369, 0.9539, 0.5098, 0.9541, 0.5369, 0.9548, 0.5618, 0.9547, 0.5618, 0.9539, 0.5369, 0.9548, 0.4576, 0.9541, 0.4827, 0.9539, 0.4827, 0.9547, 0.4576, 0.9584, 0.3939, 0.957, 0.4132, 0.9568, 0.4132, 0.9583, 0.3939, 0.9541, 0.4827, 0.9541, 0.5098, 0.9539, 0.5098, 0.9539, 0.4827, 0.1559, 0.8388, 0.1659, 0.8156, 0.1758, 0.7923, 0.1942, 0.7745, 0.2126, 0.7568, 0.2367, 0.7471, 0.2608, 0.7375, 0.2868, 0.7375, 0.3128, 0.7375, 0.3369, 0.7471, 0.361, 0.7568, 0.3794, 0.7745, 0.3978, 0.7923, 0.4078, 0.8156, 0.4177, 0.8388, 0.4177, 0.864, 0.4177, 0.8891, 0.4078, 0.9123, 0.3978, 0.9356, 0.3794, 0.9534, 0.361, 0.9712, 0.3369, 0.9808, 0.3128, 0.9904, 0.2868, 0.9904, 0.2608, 0.9904, 0.2367, 0.9808, 0.2126, 0.9712, 0.1942, 0.9534, 0.1758, 0.9356, 0.1659, 0.9123, 0.1559, 0.8891, 0.1559, 0.864, 0.957, 0.4132, 0.9556, 0.4325, 0.9554, 0.4325, 0.9568, 0.4132, 0.9091, 0.2574, 0.9082, 0.2841, 0.908, 0.2841, 0.9089, 0.2574, 0.9556, 0.4325, 0.9548, 0.4576, 0.9547, 0.4576, 0.9554, 0.4325, 0.9082, 0.2841, 0.9081, 0.3105, 0.9079, 0.3105, 0.908, 0.2841, 0.9081, 0.3105, 0.9079, 0.3369, 0.9077, 0.3369, 0.9079, 0.3105, 0.9115, 0.2079, 0.9099, 0.2308, 0.9098, 0.2308, 0.9114, 0.2078, 0.9099, 0.2308, 0.9091, 0.2574, 0.9089, 0.2574, 0.9098, 0.2308, 0.9529, 0.4289, 0.9521, 0.4067, 0.9522, 0.4067, 0.9531, 0.4289, 0.9131, 0.1849, 0.9115, 0.2079, 0.9114, 0.2078, 0.913, 0.1849, 0.9537, 0.4774, 0.9537, 0.451, 0.9539, 0.451, 0.9539, 0.4774, 0.9537, 0.451, 0.9529, 0.4289, 0.9531, 0.4289, 0.9539, 0.451, 0.9529, 0.5305, 0.9537, 0.5038, 0.9539, 0.5038, 0.9531, 0.5305, 0.9537, 0.5038, 0.9537, 0.4774, 0.9539, 0.4774, 0.9539, 0.5038, 0.9505, 0.58, 0.9521, 0.5571, 0.9522, 0.5571, 0.9507, 0.58, 0.9521, 0.5571, 0.9529, 0.5305, 0.9531, 0.5305, 0.9522, 0.5571, 0.1567, 0.8119, 0.1674, 0.7869, 0.1758, 0.7923, 0.1659, 0.8156, 0.1459, 0.864, 0.1459, 0.8369, 0.1559, 0.8388, 0.1559, 0.864, 0.1567, 0.916, 0.1459, 0.891, 0.1559, 0.8891, 0.1659, 0.9123, 0.1872, 0.9602, 0.1674, 0.941, 0.1758, 0.9356, 0.1942, 0.9534, 0.2329, 0.9896, 0.207, 0.9793, 0.2126, 0.9712, 0.2367, 0.9808, 0.2868, 1.0, 0.2588, 1.0, 0.2608, 0.9904, 0.2868, 0.9904, 0.3407, 0.9896, 0.3148, 1.0, 0.3128, 0.9904, 0.3369, 0.9808, 0.3864, 0.9602, 0.3666, 0.9793, 0.361, 0.9712, 0.3794, 0.9534, 0.4169, 0.916, 0.4062, 0.941, 0.3978, 0.9356, 0.4078, 0.9123, 0.4276, 0.864, 0.4276, 0.891, 0.4177, 0.8891, 0.4177, 0.864, 0.4169, 0.8119, 0.4276, 0.8369, 0.4177, 0.8388, 0.4078, 0.8156, 0.3864, 0.7678, 0.4062, 0.7869, 0.3978, 0.7923, 0.3794, 0.7745, 0.3407, 0.7383, 0.3666, 0.7486, 0.361, 0.7568, 0.3369, 0.7471, 0.2868, 0.7279, 0.3148, 0.7279, 0.3128, 0.7375, 0.2868, 0.7375, 0.2329, 0.7383, 0.2588, 0.7279, 0.2608, 0.7375, 0.2367, 0.7471, 0.1872, 0.7678, 0.207, 0.7486, 0.2126, 0.7568, 0.1942, 0.7745, 0.1459, 0.8369, 0.1567, 0.8119, 0.1659, 0.8156, 0.1559, 0.8388, 0.1459, 0.891, 0.1459, 0.864, 0.1559, 0.864, 0.1559, 0.8891, 0.1674, 0.941, 0.1567, 0.916, 0.1659, 0.9123, 0.1758, 0.9356, 0.207, 0.9793, 0.1872, 0.9602, 0.1942, 0.9534, 0.2126, 0.9712, 0.2588, 1.0, 0.2329, 0.9896, 0.2367, 0.9808, 0.2608, 0.9904, 0.3148, 1.0, 0.2868, 1.0, 0.2868, 0.9904, 0.3128, 0.9904, 0.3666, 0.9793, 0.3407, 0.9896, 0.3369, 0.9808, 0.361, 0.9712, 0.4062, 0.941, 0.3864, 0.9602, 0.3794, 0.9534, 0.3978, 0.9356, 0.4276, 0.891, 0.4169, 0.916, 0.4078, 0.9123, 0.4177, 0.8891, 0.4276, 0.8369, 0.4276, 0.864, 0.4177, 0.864, 0.4177, 0.8388, 0.4062, 0.7869, 0.4169, 0.8119, 0.4078, 0.8156, 0.3978, 0.7923, 0.3666, 0.7486, 0.3864, 0.7678, 0.3794, 0.7745, 0.361, 0.7568, 0.3148, 0.7279, 0.3407, 0.7383, 0.3369, 0.7471, 0.3128, 0.7375, 0.2588, 0.7279, 0.2868, 0.7279, 0.2868, 0.7375, 0.2608, 0.7375, 0.207, 0.7486, 0.2329, 0.7383, 0.2367, 0.7471, 0.2126, 0.7568, 0.1674, 0.7869, 0.1872, 0.7678, 0.1942, 0.7745, 0.1758, 0.7923, 0.9089, 0.3589, 0.9099, 0.381, 0.9098, 0.381, 0.9088, 0.3589])
me_cylinder.materials.append(mat_material_001)
me_cylinder.use_remesh_fix_poles = True
me_cylinder.use_remesh_preserve_attributes = False
me_cylinder.use_mirror_vertex_groups = False
me_cylinder.update()

# ---- objects
ob_cylinder = bpy.data.objects.new('Cylinder', me_cylinder)

# ---- transforms, parenting, visibility, modifiers, constraints
ob_cylinder.location = (0.0, 0.0, 0.0)
ob_cylinder.lineart.crease_threshold = 0.0
_m = ob_cylinder.modifiers.new('Auto Smooth', 'NODES')
_m.node_group = ng_auto_smooth
_gi = [s.identifier for s in ng_auto_smooth.interface.items_tree if s.item_type == 'SOCKET' and s.in_out == 'INPUT']
_m[_gi[1]] = 0.5236  # Angle

# ---- collection membership
col_collection.objects.link(ob_cylinder)

# ---- scene / render settings (as saved in the file)
scene.frame_start = 1; scene.frame_end = 250; scene.frame_set(1)
scene.render.engine = 'BLENDER_EEVEE_NEXT'
scene.cycles.use_denoising = False
scene.cycles.samples = 128
scene.cycles.sampling_pattern = 'TABULATED_SOBOL'
scene.cycles.use_adaptive_sampling = False
scene.cycles.use_light_tree = False
scene.view_settings.view_transform = 'Filmic'
bpy.context.view_layer.update()

# ---- added for rendering (the .blend has no active camera and no usable light): camera, sun
cam_auto = bpy.data.cameras.new('AutoCamera')
cam_auto.lens = 50.0
cam_auto.sensor_width = 36.0
cam_auto.clip_end = 1000.0
ob_auto_camera = bpy.data.objects.new('AutoCamera', cam_auto)
scene.collection.objects.link(ob_auto_camera)
ob_auto_camera.location = (5.27351, -6.32821, 5.72711)
ob_auto_camera.rotation_euler = (1.09748, -7.21219e-08, 0.694738)
scene.camera = ob_auto_camera
light_auto_sun = bpy.data.lights.new('AutoSun', 'SUN')
light_auto_sun.energy = 3.0
light_auto_sun.angle = 0.0523599
ob_auto_sun = bpy.data.objects.new('AutoSun', light_auto_sun)
scene.collection.objects.link(ob_auto_sun)
ob_auto_sun.rotation_euler = (0.872665, 0.174533, 0.523599)
bpy.context.view_layer.update()
